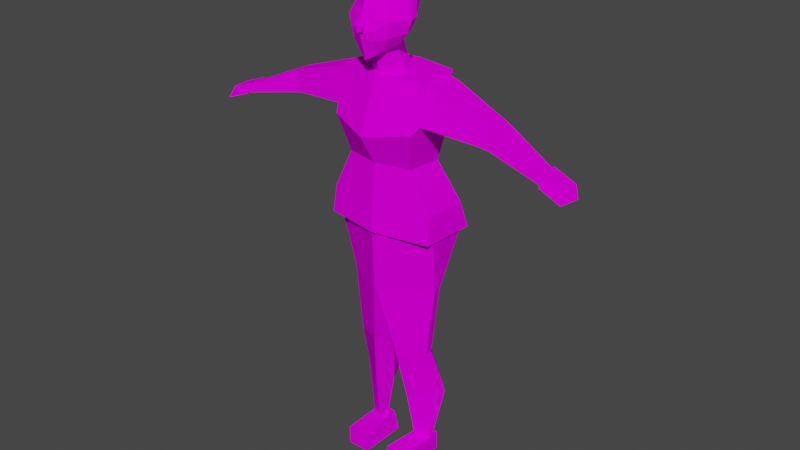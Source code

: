 # Source: character_1.blend  (saved by Blender 2.93.21; exported with 4.5.12 LTS)
import bpy
from mathutils import Matrix  # noqa: F401  (used for matrix-valued properties, if any)

bpy.ops.wm.read_factory_settings(use_empty=True)
scene = bpy.context.scene
scene.name = 'Scene'

# ---- images (referenced by path relative to the original .blend; pixels are not part of the script)
import os
ASSET_DIR = os.environ.get("B2B_ASSET_DIR", "")  # directory of the original .blend (textures are referenced by path, not embedded)
HERE = os.path.dirname(os.path.abspath(__file__))  # packed textures are extracted next to this script under _unpacked/

def load_image(name, relpath, width, height, colorspace="sRGB"):
    """Load a texture the original file referenced (path relative to the .blend, or extracted next to this script)."""
    p = next((c for c in (os.path.join(HERE, relpath), os.path.join(ASSET_DIR, relpath)) if relpath and os.path.exists(c)), "")
    if p:
        img = bpy.data.images.load(p, check_existing=True)
        img.name = name
    else:  # same state as the original file: an image datablock whose file is absent (Cycles renders it pink)
        img = bpy.data.images.new(name, width, height)
        img.source = "FILE"
        img.filepath = "//" + (relpath or name)
    img.colorspace_settings.name = colorspace
    return img
img_character_texture_png = load_image('character texture.png', 'character texture.png', 1024, 1024, 'sRGB')

# ---- materials (node trees are filled in below, after node groups)
mat_material_001 = bpy.data.materials.new('Material.001')
mat_material_001.use_transparent_shadow = False

# ---- material node trees
mat_material_001.use_nodes = True; mat_material_001.node_tree.nodes.clear()
_N = mat_material_001.node_tree.nodes; _L = mat_material_001.node_tree.links
n0 = _N.new('ShaderNodeOutputMaterial'); n0.name = 'Material Output'; n0.location = (300, 300)
n1 = _N.new('ShaderNodeBsdfDiffuse'); n1.name = 'Diffuse BSDF'; n1.location = (10, 300)
n2 = _N.new('ShaderNodeTexImage'); n2.name = 'Image Texture'; n2.location = (-280, 275)
n2.image = img_character_texture_png
_L.new(n1.outputs[0], n0.inputs[0])
_L.new(n2.outputs[0], n1.inputs[0])
n0.is_active_output = True

# ---- world
world_world = bpy.data.worlds.new('World'); scene.world = world_world
world_world.use_nodes = True; world_world.node_tree.nodes.clear()
_N = world_world.node_tree.nodes; _L = world_world.node_tree.links
n0 = _N.new('ShaderNodeOutputWorld'); n0.name = 'World Output'; n0.location = (300, 300)
n1 = _N.new('ShaderNodeBackground'); n1.name = 'Background'; n1.location = (10, 300)
n1.inputs[0].default_value = (0.05088, 0.05088, 0.05088, 1.0)
_L.new(n1.outputs[0], n0.inputs[0])
n0.is_active_output = True
world_world.color = (0.05088, 0.05088, 0.05088)
world_world.use_sun_shadow = False
world_world.sun_shadow_jitter_overblur = 0.0

# ---- meshes
me_character = bpy.data.meshes.new('Character')
me_character.from_pydata([(0.327, -2.217, -0.2618), (0.1105, -2.217, -1.038), (0.247, -2.886, -1.181), (0.3281, -2.211, -0.7178), (0.3891, -2.95, -0.7482), (0.2925, -2.756, -0.3225), (0.3667, -2.503, -0.3159), (0.2966, -2.636, -1.175), (0.5413, -2.636, -0.776), (0.2861, -2.455, -1.105), (0.3637, -2.391, -0.2946), (0.4971, -2.455, -0.7453), (0.3969, -2.217, -0.4583), (0.4431, -2.58, -0.5104), (0.4576, -2.428, -0.4836), (0.3037, -2.868, -0.5348), (0.2503, -2.217, -0.8842), (0.3346, -2.95, -1.021), (0.4657, -2.636, -0.9775), (0.4075, -2.45, -0.9346), (0.02782, -2.214, -1.164), (0.1379, -2.991, -1.299), (0.1484, -2.214, -0.182), (0.1701, -2.092, -0.6883), (0.1558, -2.727, -1.282), (0.1848, -2.595, -0.1678), (0.1837, -2.434, -0.1199), (0.1762, -2.498, -1.221), (0.1353, -2.891, -0.2718), (0.05004, -2.163, -1.42), (0.2135, -3.09, -0.8946), (0.1812, -2.969, -0.5615), (0.1748, -2.112, -0.4087), (0.1929, -3.085, -1.041), (0.1472, -2.188, -0.9523), (0.05399, -3.05, -0.5725), (0.06006, -3.135, -0.912), (0.0647, -3.171, -0.9148), (0.06888, -3.095, -0.6933), (0.08486, -3.127, -0.763), (0.05601, -3.198, -0.9045), (0.09242, -3.189, -0.8122), (0.178, -2.676, -1.537), (0.1984, -2.447, -1.477), (0.7917, -2.75, -2.352), (0.7764, -2.593, -1.759), (0.7917, -2.033, -2.352), (0.7764, -1.971, -1.759), (0.4033, -2.546, -2.022), (0.2753, -2.033, -1.904), (0.4237, -2.317, -1.962), (0.5918, -2.027, -3.159), (0.6088, -2.729, -3.092), (-0.009318, -1.268, -4.276), (-0.0151, -2.958, -4.276), (1.053, -1.811, -4.276), (0.9995, -2.771, -4.276), (0.9763, -2.702, -3.812), (0.9763, -1.916, -3.812), (0.7358, -1.887, -1.661), (0.756, -1.969, -2.444), (0.756, -2.894, -2.444), (0.7358, -2.687, -1.661), (0.7077, -2.733, -2.34), (0.8509, -2.575, -1.765), (0.7835, -2.021, -2.359), (0.9167, -1.957, -1.781), (0.9167, -1.957, -1.781), (0.7835, -2.021, -2.359), (0.7077, -2.733, -2.34), (0.8509, -2.575, -1.765), (2.981, -2.398, -2.542), (3.033, -2.428, -2.691), (2.997, -2.716, -2.682), (2.949, -2.641, -2.536), (0.6603, -1.928, -1.725), (0.5271, -1.992, -2.303), (0.4513, -2.704, -2.284), (0.5945, -2.546, -1.709), (0.7793, -2.654, -2.052), (3.007, -2.413, -2.616), (2.973, -2.678, -2.609), (0.5937, -1.96, -2.014), (0.5229, -2.625, -1.997), (2.107, -2.211, -2.157), (1.941, -2.175, -2.095), (2.024, -2.193, -2.124), (2.018, -2.253, -2.532), (1.845, -2.221, -2.507), (1.932, -2.237, -2.519), (1.965, -2.564, -2.478), (1.785, -2.565, -2.451), (1.876, -2.559, -2.463), (1.891, -2.494, -2.083), (2.061, -2.5, -2.146), (1.977, -2.493, -2.112), (0.8702, -1.979, -1.983), (0.83, -1.998, -2.157), (0.7627, -1.979, -2.051), (0.8501, -1.989, -2.07), (1.873, -2.184, -2.38), (1.912, -2.166, -2.21), (2.062, -2.189, -2.34), (1.894, -2.167, -2.296), (1.956, -2.175, -2.312), (1.988, -2.176, -2.275), (1.968, -2.186, -2.361), (2.013, -2.537, -2.328), (1.839, -2.534, -2.284), (1.927, -2.531, -2.305), (2.928, -2.344, -2.499), (2.998, -2.384, -2.696), (2.95, -2.764, -2.684), (2.887, -2.665, -2.491), (2.963, -2.364, -2.597), (2.918, -2.715, -2.587), (3.365, -2.411, -2.739), (3.4, -2.431, -2.837), (3.352, -2.812, -2.825), (3.33, -2.391, -2.64), (3.289, -2.712, -2.632), (3.321, -2.762, -2.729), (0.2253, -1.506, -4.229), (0.04202, -2.905, -4.229), (1.024, -1.965, -4.229), (0.9784, -2.601, -4.229), (0.295, -1.922, -5.374), (0.03393, -2.874, -5.402), (0.796, -2.187, -5.374), (0.8532, -2.403, -5.374), (0.4229, -1.975, -6.644), (0.2221, -2.67, -6.519), (0.6896, -2.244, -6.61), (0.7085, -2.41, -6.61), (0.4201, -1.721, -7.573), (0.3531, -2.479, -7.583), (0.8635, -2.072, -7.447), (0.7881, -2.166, -7.447), (0.5916, -2.122, -8.599), (0.4083, -2.302, -8.599), (0.6405, -2.163, -8.599), (0.6296, -2.206, -8.599), (-0.02805, -2.156, -4.115), (1.001, -2.283, -4.229), (0.05435, -2.303, -5.347), (0.8246, -2.295, -5.374), (0.1728, -2.208, -6.799), (0.699, -2.327, -6.61), (0.2544, -2.091, -7.573), (0.8258, -2.119, -7.447), (0.4083, -2.129, -8.599), (0.635, -2.184, -8.599), (0.2364, -2.89, -8.83), (0.2364, -2.89, -8.487), (0.2344, -2.004, -8.83), (0.3441, -2.004, -8.487), (0.6449, -2.89, -8.83), (0.6449, -2.89, -8.487), (0.6593, -2.004, -8.83), (0.6593, -2.004, -8.487), (-0.327, -2.217, -0.2618), (-0.1105, -2.217, -1.038), (-0.247, -2.886, -1.181), (0.0, -2.212, -0.1334), (0.0, -2.212, -1.41), (0.0, -2.974, -0.241), (0.0, -3.053, -1.381), (-0.3281, -2.211, -0.7178), (-0.3891, -2.95, -0.7482), (0.0, -2.017, -0.6714), (-0.2925, -2.756, -0.3225), (0.0, -2.158, -1.503), (0.0, -3.168, -0.9445), (0.0, -2.805, -1.354), (-0.3667, -2.503, -0.3159), (0.0, -2.65, -0.08548), (-0.2966, -2.636, -1.175), (-0.5413, -2.636, -0.776), (0.0, -2.46, -0.02138), (-0.2861, -2.455, -1.105), (-0.3637, -2.391, -0.2946), (-0.4971, -2.455, -0.7453), (-0.3969, -2.217, -0.4583), (0.0, -2.048, -0.3785), (-0.4431, -2.58, -0.5104), (-0.4576, -2.428, -0.4836), (-0.3037, -2.868, -0.5348), (0.0, -3.087, -0.5776), (-0.2503, -2.217, -0.8842), (-0.3346, -2.95, -1.021), (0.0, -2.171, -0.9938), (0.0, -3.137, -1.034), (-0.4657, -2.636, -0.9775), (-0.4075, -2.45, -0.9346), (-0.02782, -2.214, -1.164), (-0.1379, -2.991, -1.299), (-0.1484, -2.214, -0.182), (-0.1701, -2.092, -0.6883), (-0.1558, -2.727, -1.282), (-0.1848, -2.595, -0.1678), (-0.1837, -2.434, -0.1199), (-0.1762, -2.498, -1.221), (-0.1353, -2.891, -0.2718), (-0.05004, -2.163, -1.42), (-0.2135, -3.09, -0.8946), (-0.1812, -2.969, -0.5615), (-0.1748, -2.112, -0.4087), (-0.1929, -3.085, -1.041), (-0.1472, -2.188, -0.9523), (-0.05399, -3.05, -0.5725), (-0.06006, -3.135, -0.912), (-0.0647, -3.171, -0.9148), (0.0, -3.203, -0.9356), (0.0, -3.122, -0.6984), (-0.06888, -3.095, -0.6933), (-0.08486, -3.127, -0.763), (0.0, -3.159, -0.7661), (-0.05601, -3.198, -0.9045), (0.0, -3.23, -0.9253), (-0.09242, -3.189, -0.8122), (0.0, -3.221, -0.8153), (0.0, -1.905, -3.159), (0.0, -2.754, -1.609), (-0.178, -2.676, -1.537), (-0.1984, -2.447, -1.477), (0.0, -3.184, -2.567), (0.0, -2.82, -1.661), (0.0, -1.784, -2.444), (0.0, -1.753, -1.661), (-0.7917, -2.75, -2.352), (-0.7764, -2.593, -1.759), (-0.7917, -2.033, -2.352), (-0.7764, -1.971, -1.759), (0.0, -2.028, -1.988), (-0.4033, -2.546, -2.022), (0.0, -2.625, -2.094), (-0.2753, -2.033, -1.904), (-0.4237, -2.317, -1.962), (0.0, -2.867, -3.092), (-0.5918, -2.027, -3.159), (-0.6088, -2.729, -3.092), (-1.053, -1.811, -4.276), (-0.9995, -2.771, -4.276), (0.0, -2.932, -3.812), (-0.9763, -2.702, -3.812), (-0.9763, -1.916, -3.812), (0.0, -1.566, -3.816), (0.0, -2.727, -4.456), (-0.7358, -1.887, -1.661), (-0.756, -1.969, -2.444), (-0.756, -2.894, -2.444), (-0.7358, -2.687, -1.661), (-0.7077, -2.733, -2.34), (-0.8509, -2.575, -1.765), (-0.7835, -2.021, -2.359), (-0.9167, -1.957, -1.781), (-0.9167, -1.957, -1.781), (-0.7835, -2.021, -2.359), (-0.7077, -2.733, -2.34), (-0.8509, -2.575, -1.765), (-2.981, -2.398, -2.542), (-3.033, -2.428, -2.691), (-2.997, -2.716, -2.682), (-2.949, -2.641, -2.536), (-0.6603, -1.928, -1.725), (-0.5271, -1.992, -2.303), (-0.4513, -2.704, -2.284), (-0.5945, -2.546, -1.709), (-0.7793, -2.654, -2.052), (-3.007, -2.413, -2.616), (-2.973, -2.678, -2.609), (-0.5937, -1.96, -2.014), (-0.5229, -2.625, -1.997), (-2.107, -2.211, -2.157), (-1.941, -2.175, -2.095), (-2.024, -2.193, -2.124), (-2.018, -2.253, -2.532), (-1.845, -2.221, -2.507), (-1.932, -2.237, -2.519), (-1.965, -2.564, -2.478), (-1.785, -2.565, -2.451), (-1.876, -2.559, -2.463), (-1.891, -2.494, -2.083), (-2.061, -2.5, -2.146), (-1.977, -2.493, -2.112), (-0.8702, -1.979, -1.983), (-0.83, -1.998, -2.157), (-0.7627, -1.979, -2.051), (-0.8501, -1.989, -2.07), (-1.873, -2.184, -2.38), (-1.912, -2.166, -2.21), (-2.062, -2.189, -2.34), (-1.894, -2.167, -2.296), (-1.956, -2.175, -2.312), (-1.988, -2.176, -2.275), (-1.968, -2.186, -2.361), (-2.013, -2.537, -2.328), (-1.839, -2.534, -2.284), (-1.927, -2.531, -2.305), (-2.928, -2.344, -2.499), (-2.998, -2.384, -2.696), (-2.95, -2.764, -2.684), (-2.887, -2.665, -2.491), (-2.963, -2.364, -2.597), (-2.918, -2.715, -2.587), (-3.365, -2.411, -2.739), (-3.4, -2.431, -2.837), (-3.352, -2.812, -2.825), (-3.33, -2.391, -2.64), (-3.289, -2.712, -2.632), (-3.321, -2.762, -2.729), (-0.2253, -1.506, -4.229), (-0.04202, -2.905, -4.229), (-1.024, -1.965, -4.229), (-0.9784, -2.601, -4.229), (-0.295, -1.922, -5.374), (-0.03393, -2.874, -5.402), (-0.796, -2.187, -5.374), (-0.8532, -2.403, -5.374), (-0.4229, -1.975, -6.644), (-0.2221, -2.67, -6.519), (-0.6896, -2.244, -6.61), (-0.7085, -2.41, -6.61), (-0.4201, -1.721, -7.573), (-0.3531, -2.479, -7.583), (-0.8635, -2.072, -7.447), (-0.7881, -2.166, -7.447), (-0.5916, -2.122, -8.599), (-0.4083, -2.302, -8.599), (-0.6405, -2.163, -8.599), (-0.6296, -2.206, -8.599), (0.02805, -2.156, -4.115), (-1.001, -2.283, -4.229), (-0.05435, -2.303, -5.347), (-0.8246, -2.295, -5.374), (-0.1728, -2.208, -6.799), (-0.699, -2.327, -6.61), (-0.2544, -2.091, -7.573), (-0.8258, -2.119, -7.447), (-0.4083, -2.129, -8.599), (-0.635, -2.184, -8.599), (-0.2364, -2.89, -8.83), (-0.2364, -2.89, -8.487), (-0.2344, -2.004, -8.83), (-0.3441, -2.004, -8.487), (-0.6449, -2.89, -8.83), (-0.6449, -2.89, -8.487), (-0.6593, -2.004, -8.83), (-0.6593, -2.004, -8.487)], [(66, 65), (66, 64), (63, 65), (64, 63), (255, 254), (255, 253), (252, 254), (253, 252)], [(25, 175, 165, 28), (24, 7, 2, 21), (13, 6, 5, 15), (32, 22, 0, 12), (34, 23, 3, 16), (18, 8, 4, 17), (33, 30, 36, 172, 191), (19, 11, 8, 18), (14, 10, 6, 13), (27, 9, 7, 24), (26, 178, 175, 25), (22, 163, 178, 26), (20, 1, 9, 27), (12, 0, 10, 14), (16, 3, 11, 19), (31, 28, 165, 187, 35), (30, 31, 35, 36), (3, 12, 14, 11), (11, 14, 13, 8), (23, 32, 12, 3), (8, 13, 15, 4), (1, 16, 19, 9), (9, 19, 18, 7), (21, 33, 191, 166), (7, 18, 17, 2), (20, 34, 16, 1), (164, 190, 34, 20), (2, 17, 33, 21), (169, 183, 32, 23), (4, 15, 31, 30), (15, 5, 28, 31), (164, 20, 29, 171), (0, 22, 26, 10), (10, 26, 25, 6), (20, 27, 43, 29), (17, 4, 30, 33), (190, 169, 23, 34), (183, 163, 22, 32), (173, 24, 21, 166), (6, 25, 28, 5), (35, 187, 213, 38), (212, 37, 40, 218), (172, 36, 37, 212), (36, 35, 38, 39, 37), (40, 41, 220, 218), (216, 39, 38, 213), (39, 216, 220, 41), (37, 39, 41, 40), (43, 42, 48, 50), (29, 43, 50, 49), (24, 173, 222, 42), (27, 24, 42, 43), (227, 228, 59, 60), (61, 62, 226, 225), (60, 61, 52, 51), (59, 228, 226, 62), (171, 29, 49, 233), (42, 222, 235, 48), (58, 57, 56, 55), (61, 225, 238, 52), (227, 60, 51, 221), (53, 55, 56, 54), (57, 243, 54, 56), (246, 58, 55, 53), (221, 51, 58, 246), (52, 238, 243, 57), (51, 52, 57, 58), (47, 46, 60, 59), (46, 44, 61, 60), (45, 47, 59, 62), (44, 45, 62, 61), (70, 67, 75, 78), (68, 97, 100, 88), (102, 84, 71, 80), (84, 94, 74, 71), (70, 79, 108, 93), (107, 90, 73, 81), (80, 71, 74, 81), (96, 67, 85, 101), (79, 69, 91, 108), (87, 102, 80, 72), (82, 83, 78, 75), (67, 96, 98, 82, 75), (79, 70, 78, 83), (68, 69, 77, 76), (69, 79, 83, 77), (76, 77, 83, 82), (98, 97, 68, 76, 82), (69, 68, 88, 91), (72, 80, 81, 73), (94, 107, 81, 74), (90, 87, 72, 73), (96, 99, 98), (99, 97, 98), (100, 103, 104, 106), (101, 105, 104, 103), (102, 106, 104, 105), (102, 87, 89, 106), (106, 89, 88, 100), (91, 88, 89, 92), (92, 89, 87, 90), (85, 93, 95, 86), (86, 95, 94, 84), (108, 91, 92, 109), (109, 92, 90, 107), (84, 102, 105, 86), (86, 105, 101, 85), (93, 108, 109, 95), (95, 109, 107, 94), (96, 101, 103, 99), (99, 103, 100, 97), (67, 70, 93, 85), (114, 115, 113, 110), (111, 112, 115, 114), (116, 119, 120, 121), (117, 116, 121, 118), (113, 115, 121, 120), (115, 112, 118, 121), (112, 111, 117, 118), (114, 110, 119, 116), (110, 113, 120, 119), (111, 114, 116, 117), (142, 123, 125, 143), (129, 127, 131, 133), (143, 125, 129, 145), (142, 122, 126, 144), (125, 123, 127, 129), (122, 124, 128, 126), (130, 132, 136, 134), (126, 128, 132, 130), (145, 129, 133, 147), (144, 126, 130, 146), (149, 137, 141, 151), (147, 133, 137, 149), (146, 130, 134, 148), (133, 131, 135, 137), (148, 134, 138, 150), (137, 135, 139, 141), (134, 136, 140, 138), (135, 148, 150, 139), (131, 146, 148, 135), (132, 147, 149, 136), (136, 149, 151, 140), (127, 144, 146, 131), (128, 145, 147, 132), (123, 142, 144, 127), (124, 143, 145, 128), (122, 142, 143, 124), (152, 153, 155, 154), (154, 155, 159, 158), (158, 159, 157, 156), (156, 157, 153, 152), (154, 158, 156, 152), (159, 155, 153, 157), (199, 202, 165, 175), (198, 195, 162, 176), (184, 186, 170, 174), (206, 182, 160, 196), (208, 188, 167, 197), (192, 189, 168, 177), (207, 191, 172, 210, 204), (193, 192, 177, 181), (185, 184, 174, 180), (201, 198, 176, 179), (200, 199, 175, 178), (196, 200, 178, 163), (194, 201, 179, 161), (182, 185, 180, 160), (188, 193, 181, 167), (205, 209, 187, 165, 202), (204, 210, 209, 205), (167, 181, 185, 182), (181, 177, 184, 185), (197, 167, 182, 206), (177, 168, 186, 184), (161, 179, 193, 188), (179, 176, 192, 193), (195, 166, 191, 207), (176, 162, 189, 192), (194, 161, 188, 208), (164, 194, 208, 190), (162, 195, 207, 189), (169, 197, 206, 183), (168, 204, 205, 186), (186, 205, 202, 170), (164, 171, 203, 194), (160, 180, 200, 196), (180, 174, 199, 200), (194, 203, 224, 201), (189, 207, 204, 168), (190, 208, 197, 169), (183, 206, 196, 163), (173, 166, 195, 198), (174, 170, 202, 199), (209, 214, 213, 187), (212, 218, 217, 211), (172, 212, 211, 210), (210, 211, 215, 214, 209), (217, 218, 220, 219), (216, 213, 214, 215), (215, 219, 220, 216), (211, 217, 219, 215), (224, 237, 234, 223), (203, 236, 237, 224), (198, 223, 222, 173), (201, 224, 223, 198), (227, 249, 248, 228), (250, 225, 226, 251), (249, 239, 240, 250), (248, 251, 226, 228), (171, 233, 236, 203), (223, 234, 235, 222), (245, 241, 242, 244), (250, 240, 238, 225), (227, 221, 239, 249), (53, 54, 242, 241), (244, 242, 54, 243), (246, 53, 241, 245), (221, 246, 245, 239), (240, 244, 243, 238), (239, 245, 244, 240), (232, 248, 249, 231), (231, 249, 250, 229), (230, 251, 248, 232), (229, 250, 251, 230), (259, 267, 264, 256), (257, 277, 289, 286), (291, 269, 260, 273), (273, 260, 263, 283), (259, 282, 297, 268), (296, 270, 262, 279), (269, 270, 263, 260), (285, 290, 274, 256), (268, 297, 280, 258), (276, 261, 269, 291), (271, 264, 267, 272), (256, 264, 271, 287, 285), (268, 272, 267, 259), (257, 265, 266, 258), (258, 266, 272, 268), (265, 271, 272, 266), (287, 271, 265, 257, 286), (258, 280, 277, 257), (261, 262, 270, 269), (283, 263, 270, 296), (279, 262, 261, 276), (285, 287, 288), (288, 287, 286), (289, 295, 293, 292), (290, 292, 293, 294), (291, 294, 293, 295), (291, 295, 278, 276), (295, 289, 277, 278), (280, 281, 278, 277), (281, 279, 276, 278), (274, 275, 284, 282), (275, 273, 283, 284), (297, 298, 281, 280), (298, 296, 279, 281), (273, 275, 294, 291), (275, 274, 290, 294), (282, 284, 298, 297), (284, 283, 296, 298), (285, 288, 292, 290), (288, 286, 289, 292), (256, 274, 282, 259), (303, 299, 302, 304), (300, 303, 304, 301), (305, 310, 309, 308), (306, 307, 310, 305), (302, 309, 310, 304), (304, 310, 307, 301), (301, 307, 306, 300), (303, 305, 308, 299), (299, 308, 309, 302), (300, 306, 305, 303), (331, 332, 314, 312), (318, 322, 320, 316), (332, 334, 318, 314), (331, 333, 315, 311), (314, 318, 316, 312), (311, 315, 317, 313), (319, 323, 325, 321), (315, 319, 321, 317), (334, 336, 322, 318), (333, 335, 319, 315), (338, 340, 330, 326), (336, 338, 326, 322), (335, 337, 323, 319), (322, 326, 324, 320), (337, 339, 327, 323), (326, 330, 328, 324), (323, 327, 329, 325), (324, 328, 339, 337), (320, 324, 337, 335), (321, 325, 338, 336), (325, 329, 340, 338), (316, 320, 335, 333), (317, 321, 336, 334), (312, 316, 333, 331), (313, 317, 334, 332), (311, 313, 332, 331), (341, 343, 344, 342), (343, 347, 348, 344), (347, 345, 346, 348), (345, 341, 342, 346), (343, 341, 345, 347), (348, 346, 342, 344)])
_uv = me_character.uv_layers.new(name='UVMap')
_uv.uv.foreach_set('vector', [0.56, 0.5841, 0.558, 0.6036, 0.524, 0.6036, 0.53, 0.5891, 0.5671, 0.6575, 0.6341, 0.6707, 0.5751, 0.7214, 0.5309, 0.7198, 0.6472, 0.8992, 0.6398, 0.9122, 0.6272, 0.8999, 0.6316, 0.8844, 0.665, 0.9339, 0.6513, 0.9432, 0.6501, 0.9297, 0.6592, 0.9199, 0.6958, 0.9038, 0.6867, 0.92, 0.6774, 0.9105, 0.6875, 0.9039, 0.6915, 0.7343, 0.7265, 0.7927, 0.6272, 0.8419, 0.5971, 0.7681, 0.5496, 0.7776, 0.5606, 0.811, 0.5224, 0.8142, 0.5029, 0.8069, 0.5027, 0.7851, 0.6769, 0.8887, 0.6648, 0.8953, 0.6591, 0.8842, 0.6714, 0.8768, 0.6527, 0.9078, 0.6438, 0.919, 0.6398, 0.9122, 0.6472, 0.8992, 0.698, 0.8767, 0.6891, 0.8828, 0.6873, 0.8702, 0.6968, 0.861, 0.576, 0.5834, 0.5771, 0.6036, 0.558, 0.6036, 0.56, 0.5841, 0.6513, 0.9432, 0.6545, 0.9534, 0.6383, 0.9629, 0.6353, 0.9479, 0.7094, 0.8949, 0.7004, 0.8991, 0.6891, 0.8828, 0.698, 0.8767, 0.6592, 0.9199, 0.6501, 0.9297, 0.6438, 0.919, 0.6527, 0.9078, 0.6875, 0.9039, 0.6774, 0.9105, 0.6648, 0.8953, 0.6769, 0.8887, 0.5681, 0.9021, 0.5566, 0.9978, 0.5049, 1.001, 0.5038, 0.8897, 0.5255, 0.893, 0.5606, 0.811, 0.5681, 0.9021, 0.5255, 0.893, 0.5224, 0.8142, 0.6745, 0.9126, 0.6592, 0.9199, 0.6527, 0.9078, 0.6648, 0.8953, 0.6648, 0.8953, 0.6527, 0.9078, 0.6472, 0.8992, 0.6591, 0.8842, 0.6807, 0.9247, 0.665, 0.9339, 0.6592, 0.9199, 0.6745, 0.9126, 0.6591, 0.8842, 0.6472, 0.8992, 0.6316, 0.8844, 0.6401, 0.8704, 0.7004, 0.8991, 0.6875, 0.9039, 0.6769, 0.8887, 0.6891, 0.8828, 0.6891, 0.8828, 0.6769, 0.8887, 0.6714, 0.8768, 0.6873, 0.8702, 0.5309, 0.7198, 0.5496, 0.7776, 0.5027, 0.7851, 0.502, 0.7201, 0.6341, 0.6707, 0.6915, 0.7343, 0.5971, 0.7681, 0.5751, 0.7214, 0.7094, 0.8949, 0.6958, 0.9038, 0.6875, 0.9039, 0.7004, 0.8991, 0.7198, 0.8823, 0.7057, 0.9061, 0.6958, 0.9038, 0.7094, 0.8949, 0.5751, 0.7214, 0.5971, 0.7681, 0.5496, 0.7776, 0.5309, 0.7198, 0.685, 0.9356, 0.6701, 0.9443, 0.665, 0.9339, 0.6807, 0.9247, 0.6272, 0.8419, 0.6155, 0.916, 0.5681, 0.9021, 0.5606, 0.811, 0.6155, 0.916, 0.6252, 0.9929, 0.5566, 0.9978, 0.5681, 0.9021, 0.6972, 0.841, 0.6906, 0.8356, 0.6991, 0.8393, 0.7006, 0.8425, 0.5913, 0.5594, 0.5974, 0.5772, 0.576, 0.5834, 0.574, 0.559, 0.574, 0.559, 0.576, 0.5834, 0.56, 0.5841, 0.563, 0.5602, 0.6906, 0.8356, 0.6947, 0.8257, 0.7033, 0.8282, 0.6991, 0.8393, 0.5971, 0.7681, 0.6272, 0.8419, 0.5606, 0.811, 0.5496, 0.7776, 0.7043, 0.9243, 0.685, 0.9356, 0.6807, 0.9247, 0.6975, 0.9168, 0.6701, 0.9443, 0.6545, 0.9534, 0.6513, 0.9432, 0.665, 0.9339, 0.5014, 0.6615, 0.5671, 0.6575, 0.5309, 0.7198, 0.502, 0.7201, 0.563, 0.5602, 0.56, 0.5841, 0.53, 0.5891, 0.5402, 0.5712, 0.5255, 0.893, 0.5038, 0.8897, 0.5034, 0.8559, 0.5205, 0.8561, 0.503, 0.8157, 0.5155, 0.8175, 0.5107, 0.8204, 0.503, 0.8196, 0.5029, 0.8069, 0.5224, 0.8142, 0.5155, 0.8175, 0.503, 0.8157, 0.5224, 0.8142, 0.5255, 0.893, 0.5205, 0.8561, 0.5174, 0.8406, 0.5155, 0.8175, 0.5107, 0.8204, 0.5119, 0.8317, 0.5031, 0.8304, 0.503, 0.8196, 0.5033, 0.8409, 0.5174, 0.8406, 0.5205, 0.8561, 0.5034, 0.8559, 0.5174, 0.8406, 0.5033, 0.8409, 0.5031, 0.8304, 0.5119, 0.8317, 0.5155, 0.8175, 0.5174, 0.8406, 0.5119, 0.8317, 0.5107, 0.8204, 0.7033, 0.8282, 0.7057, 0.82, 0.7237, 0.8261, 0.7217, 0.8337, 0.6991, 0.8393, 0.7033, 0.8282, 0.7217, 0.8337, 0.7176, 0.8435, 0.6969, 0.8184, 0.699, 0.8129, 0.7076, 0.8129, 0.7057, 0.82, 0.6947, 0.8257, 0.6969, 0.8184, 0.7057, 0.82, 0.7033, 0.8282, 0.2193, 0.8303, 0.2477, 0.8304, 0.2479, 0.8571, 0.2194, 0.8584, 0.3445, 0.6942, 0.3423, 0.762, 0.2797, 0.7587, 0.2821, 0.6825, 0.2194, 0.8584, 0.2169, 0.8925, 0.1925, 0.8848, 0.1891, 0.8561, 0.2937, 0.9763, 0.2693, 0.9807, 0.2693, 0.9453, 0.2937, 0.9497, 0.7006, 0.8425, 0.6991, 0.8393, 0.7176, 0.8435, 0.7142, 0.8526, 0.7057, 0.82, 0.7076, 0.8129, 0.7246, 0.8129, 0.7237, 0.8261, 0.1586, 0.8624, 0.1649, 0.8886, 0.1494, 0.8948, 0.1417, 0.8623, 0.3445, 0.6942, 0.2821, 0.6825, 0.2815, 0.6346, 0.3362, 0.6355, 0.2193, 0.8303, 0.2194, 0.8584, 0.1891, 0.8561, 0.1909, 0.8292, 0.1852, 0.9904, 0.1424, 0.9655, 0.1468, 0.9259, 0.1893, 0.9205, 0.3712, 0.5767, 0.2853, 0.5707, 0.2871, 0.5304, 0.3748, 0.5367, 0.1618, 0.8242, 0.1586, 0.8624, 0.1417, 0.8623, 0.1421, 0.8198, 0.1909, 0.8292, 0.1891, 0.8561, 0.1586, 0.8624, 0.1618, 0.8242, 0.3362, 0.6355, 0.2815, 0.6346, 0.2853, 0.5707, 0.3712, 0.5767, 0.1891, 0.8561, 0.1925, 0.8848, 0.1649, 0.8886, 0.1586, 0.8624, 0.2439, 0.8603, 0.2228, 0.8613, 0.2194, 0.8584, 0.2479, 0.8571, 0.2228, 0.8613, 0.2209, 0.8872, 0.2169, 0.8925, 0.2194, 0.8584, 0.2429, 0.8828, 0.2439, 0.8603, 0.2479, 0.8571, 0.2466, 0.8867, 0.2209, 0.8872, 0.2429, 0.8828, 0.2466, 0.8867, 0.2169, 0.8925, 0.09142, 0.4107, 0.1174, 0.4033, 0.1205, 0.4145, 0.09391, 0.4219, 0.03714, 0.4105, 0.02809, 0.4084, 0.0411, 0.3602, 0.04739, 0.3614, 0.03913, 0.3513, 0.0307, 0.3493, 0.04574, 0.3072, 0.04914, 0.3056, 0.09487, 0.3498, 0.08165, 0.3538, 0.07265, 0.3085, 0.08374, 0.3065, 0.09142, 0.4107, 0.07853, 0.4128, 0.07313, 0.3631, 0.08323, 0.3622, 0.07242, 0.3544, 0.06456, 0.3554, 0.06578, 0.3044, 0.06917, 0.3065, 0.08263, 0.303, 0.08374, 0.3065, 0.07265, 0.3085, 0.07052, 0.3052, 0.0201, 0.4065, 0.0108, 0.4041, 0.02789, 0.3568, 0.0331, 0.3583, 0.07853, 0.4128, 0.06588, 0.4144, 0.06467, 0.3647, 0.07313, 0.3631, 0.04879, 0.3529, 0.03913, 0.3513, 0.04914, 0.3056, 0.05253, 0.304, 0.1227, 0.4276, 0.09406, 0.4355, 0.09391, 0.4219, 0.1205, 0.4145, 0.0108, 0.4041, 0.0201, 0.4065, 0.02313, 0.4115, 0.02132, 0.4193, 0.007861, 0.416, 0.07853, 0.4128, 0.09142, 0.4107, 0.09391, 0.4219, 0.08011, 0.4243, 0.03714, 0.4105, 0.06588, 0.4144, 0.06625, 0.4256, 0.03488, 0.4223, 0.06588, 0.4144, 0.07853, 0.4128, 0.08011, 0.4243, 0.06625, 0.4256, 0.1249, 0.4406, 0.09422, 0.4491, 0.09406, 0.4355, 0.1227, 0.4276, 0.02313, 0.4115, 0.02809, 0.4084, 0.03714, 0.4105, 0.03488, 0.4223, 0.02132, 0.4193, 0.06588, 0.4144, 0.03714, 0.4105, 0.04739, 0.3614, 0.06467, 0.3647, 0.08153, 0.2994, 0.08263, 0.303, 0.07052, 0.3052, 0.06839, 0.3019, 0.08165, 0.3538, 0.07242, 0.3544, 0.06917, 0.3065, 0.07265, 0.3085, 0.06456, 0.3554, 0.04879, 0.3529, 0.05253, 0.304, 0.06578, 0.3044, 0.0201, 0.4065, 0.02411, 0.4075, 0.02313, 0.4115, 0.02411, 0.4075, 0.02809, 0.4084, 0.02313, 0.4115, 0.0411, 0.3602, 0.03708, 0.3592, 0.03782, 0.3563, 0.04014, 0.3557, 0.0331, 0.3583, 0.03613, 0.3548, 0.03782, 0.3563, 0.03708, 0.3592, 0.03913, 0.3513, 0.04014, 0.3557, 0.03782, 0.3563, 0.03613, 0.3548, 0.03913, 0.3513, 0.04879, 0.3529, 0.04812, 0.3571, 0.04014, 0.3557, 0.04014, 0.3557, 0.04812, 0.3571, 0.04739, 0.3614, 0.0411, 0.3602, 0.06467, 0.3647, 0.04739, 0.3614, 0.04812, 0.3571, 0.06453, 0.36, 0.06453, 0.36, 0.04812, 0.3571, 0.04879, 0.3529, 0.06456, 0.3554, 0.09758, 0.3576, 0.08323, 0.3622, 0.08258, 0.358, 0.0962, 0.3538, 0.0962, 0.3538, 0.08258, 0.358, 0.08165, 0.3538, 0.09487, 0.3498, 0.07313, 0.3631, 0.06467, 0.3647, 0.06453, 0.36, 0.07284, 0.3588, 0.07284, 0.3588, 0.06453, 0.36, 0.06456, 0.3554, 0.07242, 0.3544, 0.0307, 0.3493, 0.03913, 0.3513, 0.03613, 0.3548, 0.02924, 0.353, 0.02924, 0.353, 0.03613, 0.3548, 0.0331, 0.3583, 0.02789, 0.3568, 0.08323, 0.3622, 0.07313, 0.3631, 0.07284, 0.3588, 0.08258, 0.358, 0.08258, 0.358, 0.07284, 0.3588, 0.07242, 0.3544, 0.08165, 0.3538, 0.0201, 0.4065, 0.0331, 0.3583, 0.03708, 0.3592, 0.02411, 0.4075, 0.02411, 0.4075, 0.03708, 0.3592, 0.0411, 0.3602, 0.02809, 0.4084, 0.1174, 0.4033, 0.09142, 0.4107, 0.08323, 0.3622, 0.09758, 0.3576, 0.8457, 0.4395, 0.8457, 0.6334, 0.9404, 0.6323, 0.9404, 0.4406, 0.751, 0.4384, 0.751, 0.6345, 0.8457, 0.6334, 0.8457, 0.4395, 0.8457, 0.4395, 0.9404, 0.4406, 0.9404, 0.6323, 0.8457, 0.6334, 0.751, 0.4384, 0.8457, 0.4395, 0.8457, 0.6334, 0.751, 0.6345, 0.9404, 0.6323, 0.8457, 0.6334, 0.8457, 0.6334, 0.9404, 0.6323, 0.8457, 0.6334, 0.751, 0.6345, 0.751, 0.6345, 0.8457, 0.6334, 0.751, 0.6345, 0.751, 0.4384, 0.751, 0.4384, 0.751, 0.6345, 0.8457, 0.4395, 0.9404, 0.4406, 0.9404, 0.4406, 0.8457, 0.4395, 0.9404, 0.4406, 0.9404, 0.6323, 0.9404, 0.6323, 0.9404, 0.4406, 0.751, 0.4384, 0.8457, 0.4395, 0.8457, 0.4395, 0.751, 0.4384, 0.931, 0.5676, 0.9118, 0.5555, 0.9325, 0.5346, 0.9413, 0.5382, 0.8822, 0.6131, 0.9112, 0.6085, 0.9123, 0.6448, 0.8955, 0.6516, 0.867, 0.5791, 0.8766, 0.576, 0.8822, 0.6131, 0.8789, 0.6143, 0.931, 0.5676, 0.952, 0.5692, 0.9444, 0.6091, 0.9295, 0.6073, 0.8766, 0.576, 0.9076, 0.5728, 0.9112, 0.6085, 0.8822, 0.6131, 0.952, 0.5692, 0.9776, 0.5789, 0.9633, 0.6144, 0.9444, 0.6091, 0.939, 0.6539, 0.9524, 0.6556, 0.9457, 0.6808, 0.9334, 0.6801, 0.9444, 0.6091, 0.9633, 0.6144, 0.9524, 0.6556, 0.939, 0.6539, 0.8789, 0.6143, 0.8822, 0.6131, 0.8955, 0.6516, 0.8929, 0.6524, 0.9295, 0.6073, 0.9444, 0.6091, 0.939, 0.6539, 0.926, 0.6561, 0.8945, 0.6802, 0.8963, 0.6795, 0.9131, 0.7109, 0.9125, 0.7112, 0.8929, 0.6524, 0.8955, 0.6516, 0.8963, 0.6795, 0.8945, 0.6802, 0.926, 0.6561, 0.939, 0.6539, 0.9334, 0.6801, 0.924, 0.6791, 0.8955, 0.6516, 0.9123, 0.6448, 0.9129, 0.6787, 0.8963, 0.6795, 0.924, 0.6791, 0.9334, 0.6801, 0.93, 0.7086, 0.9248, 0.7081, 0.8963, 0.6795, 0.9129, 0.6787, 0.9199, 0.7084, 0.9131, 0.7109, 0.9334, 0.6801, 0.9457, 0.6808, 0.9318, 0.7095, 0.93, 0.7086, 0.9129, 0.6787, 0.924, 0.6791, 0.9248, 0.7081, 0.9199, 0.7084, 0.9123, 0.6448, 0.926, 0.6561, 0.924, 0.6791, 0.9129, 0.6787, 0.9524, 0.6556, 0.955, 0.6561, 0.9473, 0.6813, 0.9457, 0.6808, 0.9457, 0.6808, 0.9473, 0.6813, 0.9323, 0.7099, 0.9318, 0.7095, 0.9112, 0.6085, 0.9295, 0.6073, 0.926, 0.6561, 0.9123, 0.6448, 0.9633, 0.6144, 0.9666, 0.6158, 0.955, 0.6561, 0.9524, 0.6556, 0.9076, 0.5728, 0.931, 0.5676, 0.9295, 0.6073, 0.9112, 0.6085, 0.9776, 0.5789, 0.9858, 0.5842, 0.9666, 0.6158, 0.9633, 0.6144, 0.952, 0.5692, 0.931, 0.5676, 0.9413, 0.5382, 0.9501, 0.5418, 0.8484, 0.6118, 0.8535, 0.5907, 0.9087, 0.603, 0.9029, 0.625, 0.9029, 0.625, 0.9087, 0.603, 0.9286, 0.6019, 0.9298, 0.6236, 0.9298, 0.6236, 0.9286, 0.6019, 0.9846, 0.5988, 0.9858, 0.6205, 0.9319, 0.6796, 0.9331, 0.7013, 0.9073, 0.7027, 0.9061, 0.681, 0.9029, 0.625, 0.9298, 0.6236, 0.9319, 0.6796, 0.9061, 0.681, 0.9286, 0.6019, 0.9087, 0.603, 0.8988, 0.5473, 0.9247, 0.5459, 0.56, 0.6232, 0.53, 0.6181, 0.524, 0.6036, 0.558, 0.6036, 0.4357, 0.6589, 0.4732, 0.7204, 0.429, 0.7229, 0.369, 0.6734, 0.6982, 0.9864, 0.7035, 1.007, 0.6878, 1.003, 0.6832, 0.9864, 0.6766, 0.9538, 0.686, 0.9658, 0.6731, 0.9689, 0.6618, 0.9612, 0.7122, 0.8488, 0.7049, 0.8383, 0.7039, 0.8198, 0.7241, 0.8228, 0.3129, 0.7381, 0.408, 0.7701, 0.3793, 0.8445, 0.2791, 0.7972, 0.4556, 0.7785, 0.5027, 0.7851, 0.5029, 0.8069, 0.4836, 0.8146, 0.4453, 0.8122, 0.6764, 0.8388, 0.6566, 0.8428, 0.6546, 0.8209, 0.6737, 0.8178, 0.6934, 0.9774, 0.6982, 0.9864, 0.6832, 0.9864, 0.6793, 0.9796, 0.6805, 0.876, 0.6598, 0.8886, 0.6628, 0.8686, 0.68, 0.8593, 0.576, 0.6238, 0.56, 0.6232, 0.558, 0.6036, 0.5771, 0.6036, 0.6618, 0.9612, 0.65, 0.9728, 0.6383, 0.9629, 0.6545, 0.9534, 0.7135, 0.8737, 0.6805, 0.876, 0.68, 0.8593, 0.7106, 0.8586, 0.686, 0.9658, 0.6934, 0.9774, 0.6793, 0.9796, 0.6731, 0.9689, 0.7049, 0.8383, 0.6764, 0.8388, 0.6737, 0.8178, 0.7039, 0.8198, 0.4397, 0.9035, 0.4821, 0.8934, 0.5038, 0.8897, 0.5049, 1.001, 0.4531, 0.9988, 0.4453, 0.8122, 0.4836, 0.8146, 0.4821, 0.8934, 0.4397, 0.9035, 0.6999, 0.956, 0.7102, 0.9729, 0.6934, 0.9774, 0.686, 0.9658, 0.7102, 0.9729, 0.7171, 0.9834, 0.6982, 0.9864, 0.6934, 0.9774, 0.6924, 0.9447, 0.6999, 0.956, 0.686, 0.9658, 0.6766, 0.9538, 0.7171, 0.9834, 0.7198, 1.007, 0.7035, 1.007, 0.6982, 0.9864, 0.7106, 0.8586, 0.68, 0.8593, 0.6764, 0.8388, 0.7049, 0.8383, 0.68, 0.8593, 0.6628, 0.8686, 0.6566, 0.8428, 0.6764, 0.8388, 0.4732, 0.7204, 0.502, 0.7201, 0.5027, 0.7851, 0.4556, 0.7785, 0.369, 0.6734, 0.429, 0.7229, 0.408, 0.7701, 0.3129, 0.7381, 0.7135, 0.8737, 0.7106, 0.8586, 0.7049, 0.8383, 0.7122, 0.8488, 0.7071, 0.898, 0.7135, 0.8737, 0.7122, 0.8488, 0.7241, 0.859, 0.429, 0.7229, 0.4732, 0.7204, 0.4556, 0.7785, 0.408, 0.7701, 0.685, 0.9356, 0.6924, 0.9447, 0.6766, 0.9538, 0.6701, 0.9443, 0.3793, 0.8445, 0.4453, 0.8122, 0.4397, 0.9035, 0.3926, 0.9183, 0.3926, 0.9183, 0.4397, 0.9035, 0.4531, 0.9988, 0.3844, 0.9953, 0.6972, 0.7847, 0.7006, 0.7833, 0.6991, 0.7864, 0.6906, 0.7902, 0.5913, 0.6478, 0.574, 0.6482, 0.576, 0.6238, 0.5974, 0.63, 0.574, 0.6482, 0.563, 0.6471, 0.56, 0.6232, 0.576, 0.6238, 0.6906, 0.7902, 0.6991, 0.7864, 0.7033, 0.7975, 0.6947, 0.8001, 0.408, 0.7701, 0.4556, 0.7785, 0.4453, 0.8122, 0.3793, 0.8445, 0.7043, 0.9243, 0.7075, 0.9339, 0.6924, 0.9447, 0.685, 0.9356, 0.6701, 0.9443, 0.6766, 0.9538, 0.6618, 0.9612, 0.6545, 0.9534, 0.5014, 0.6615, 0.502, 0.7201, 0.4732, 0.7204, 0.4357, 0.6589, 0.563, 0.6471, 0.5402, 0.6361, 0.53, 0.6181, 0.56, 0.6232, 0.4821, 0.8934, 0.4863, 0.8564, 0.5034, 0.8559, 0.5038, 0.8897, 0.503, 0.8157, 0.503, 0.8196, 0.4954, 0.8206, 0.4906, 0.8177, 0.5029, 0.8069, 0.503, 0.8157, 0.4906, 0.8177, 0.4836, 0.8146, 0.4836, 0.8146, 0.4906, 0.8177, 0.4891, 0.8409, 0.4863, 0.8564, 0.4821, 0.8934, 0.4954, 0.8206, 0.503, 0.8196, 0.5031, 0.8304, 0.4945, 0.8318, 0.5033, 0.8409, 0.5034, 0.8559, 0.4863, 0.8564, 0.4891, 0.8409, 0.4891, 0.8409, 0.4945, 0.8318, 0.5031, 0.8304, 0.5033, 0.8409, 0.4906, 0.8177, 0.4954, 0.8206, 0.4945, 0.8318, 0.4891, 0.8409, 0.7033, 0.7975, 0.7217, 0.7921, 0.7237, 0.7996, 0.7057, 0.8058, 0.6991, 0.7864, 0.7176, 0.7823, 0.7217, 0.7921, 0.7033, 0.7975, 0.6969, 0.8074, 0.7057, 0.8058, 0.7076, 0.8129, 0.699, 0.8129, 0.6947, 0.8001, 0.7033, 0.7975, 0.7057, 0.8058, 0.6969, 0.8074, 0.2193, 0.8303, 0.2199, 0.8021, 0.2479, 0.8037, 0.2477, 0.8304, 0.2255, 0.6938, 0.2821, 0.6825, 0.2797, 0.7587, 0.2164, 0.7556, 0.1542, 0.6964, 0.1555, 0.6358, 0.2209, 0.6332, 0.2255, 0.6938, 0.2449, 0.9763, 0.2449, 0.9497, 0.2693, 0.9453, 0.2693, 0.9807, 0.7006, 0.7833, 0.7142, 0.7731, 0.7176, 0.7823, 0.6991, 0.7864, 0.7057, 0.8058, 0.7237, 0.7996, 0.7246, 0.8129, 0.7076, 0.8129, 0.136, 0.5719, 0.1219, 0.5335, 0.2027, 0.5236, 0.2015, 0.5629, 0.2255, 0.6938, 0.2209, 0.6332, 0.2815, 0.6346, 0.2821, 0.6825, 0.2193, 0.8303, 0.1909, 0.8292, 0.1941, 0.8063, 0.2199, 0.8021, 0.1852, 0.9904, 0.1893, 0.9205, 0.2296, 0.9305, 0.2296, 0.9703, 0.2015, 0.5629, 0.2027, 0.5236, 0.2871, 0.5304, 0.2853, 0.5707, 0.1618, 0.8242, 0.1421, 0.8198, 0.1586, 0.781, 0.1743, 0.7879, 0.1909, 0.8292, 0.1618, 0.8242, 0.1743, 0.7879, 0.1941, 0.8063, 0.2209, 0.6332, 0.2015, 0.5629, 0.2853, 0.5707, 0.2815, 0.6346, 0.1555, 0.6358, 0.136, 0.5719, 0.2015, 0.5629, 0.2209, 0.6332, 0.1585, 0.7507, 0.1516, 0.7596, 0.1542, 0.6964, 0.1606, 0.704, 0.1606, 0.704, 0.1542, 0.6964, 0.2255, 0.6938, 0.215, 0.7016, 0.2077, 0.7478, 0.2164, 0.7556, 0.1516, 0.7596, 0.1585, 0.7507, 0.215, 0.7016, 0.2255, 0.6938, 0.2164, 0.7556, 0.2077, 0.7478, 0.03369, 0.7939, 0.03307, 0.8059, 0.004398, 0.8029, 0.005676, 0.7907, 0.08961, 0.7844, 0.07057, 0.7355, 0.07684, 0.7332, 0.09857, 0.7807, 0.07735, 0.7237, 0.05915, 0.6783, 0.06291, 0.6793, 0.08568, 0.7201, 0.01964, 0.7318, 0.02363, 0.6852, 0.03541, 0.6854, 0.03395, 0.7336, 0.03369, 0.7939, 0.03377, 0.7426, 0.04433, 0.7417, 0.04734, 0.7939, 0.04357, 0.7327, 0.03864, 0.6826, 0.04179, 0.6799, 0.05184, 0.7323, 0.02416, 0.6813, 0.03703, 0.6816, 0.03541, 0.6854, 0.02363, 0.6852, 0.1065, 0.7772, 0.08476, 0.7298, 0.08988, 0.7274, 0.1157, 0.7732, 0.04734, 0.7939, 0.04433, 0.7417, 0.05332, 0.7418, 0.06066, 0.7933, 0.06766, 0.727, 0.05538, 0.6773, 0.05915, 0.6783, 0.07735, 0.7237, 0.004398, 0.8167, 0.004398, 0.8029, 0.03307, 0.8059, 0.03525, 0.82, 0.1157, 0.7732, 0.1207, 0.785, 0.1074, 0.7907, 0.1042, 0.7829, 0.1065, 0.7772, 0.04734, 0.7939, 0.04771, 0.806, 0.03307, 0.8059, 0.03369, 0.7939, 0.08961, 0.7844, 0.09397, 0.7961, 0.06221, 0.805, 0.06066, 0.7933, 0.06066, 0.7933, 0.06221, 0.805, 0.04771, 0.806, 0.04734, 0.7939, 0.004399, 0.8305, 0.004398, 0.8167, 0.03525, 0.82, 0.03744, 0.834, 0.1042, 0.7829, 0.1074, 0.7907, 0.09397, 0.7961, 0.08961, 0.7844, 0.09857, 0.7807, 0.06066, 0.7933, 0.05332, 0.7418, 0.07057, 0.7355, 0.08961, 0.7844, 0.0247, 0.6775, 0.03866, 0.6778, 0.03703, 0.6816, 0.02416, 0.6813, 0.03395, 0.7336, 0.03541, 0.6854, 0.03864, 0.6826, 0.04357, 0.7327, 0.05184, 0.7323, 0.04179, 0.6799, 0.05538, 0.6773, 0.06766, 0.727, 0.1065, 0.7772, 0.1042, 0.7829, 0.1025, 0.779, 0.1025, 0.779, 0.1042, 0.7829, 0.09857, 0.7807, 0.07684, 0.7332, 0.07706, 0.7284, 0.07955, 0.7286, 0.08082, 0.7315, 0.08476, 0.7298, 0.08082, 0.7315, 0.07955, 0.7286, 0.08105, 0.7268, 0.07735, 0.7237, 0.08105, 0.7268, 0.07955, 0.7286, 0.07706, 0.7284, 0.07735, 0.7237, 0.07706, 0.7284, 0.06908, 0.7312, 0.06766, 0.727, 0.07706, 0.7284, 0.07684, 0.7332, 0.07057, 0.7355, 0.06908, 0.7312, 0.05332, 0.7418, 0.05267, 0.737, 0.06908, 0.7312, 0.07057, 0.7355, 0.05267, 0.737, 0.05184, 0.7323, 0.06766, 0.727, 0.06908, 0.7312, 0.0182, 0.7403, 0.01895, 0.7361, 0.03371, 0.7381, 0.03377, 0.7426, 0.01895, 0.7361, 0.01964, 0.7318, 0.03395, 0.7336, 0.03371, 0.7381, 0.04433, 0.7417, 0.04388, 0.7372, 0.05267, 0.737, 0.05332, 0.7418, 0.04388, 0.7372, 0.04357, 0.7327, 0.05184, 0.7323, 0.05267, 0.737, 0.08568, 0.7201, 0.08784, 0.7238, 0.08105, 0.7268, 0.07735, 0.7237, 0.08784, 0.7238, 0.08988, 0.7274, 0.08476, 0.7298, 0.08105, 0.7268, 0.03377, 0.7426, 0.03371, 0.7381, 0.04388, 0.7372, 0.04433, 0.7417, 0.03371, 0.7381, 0.03395, 0.7336, 0.04357, 0.7327, 0.04388, 0.7372, 0.1065, 0.7772, 0.1025, 0.779, 0.08082, 0.7315, 0.08476, 0.7298, 0.1025, 0.779, 0.09857, 0.7807, 0.07684, 0.7332, 0.08082, 0.7315, 0.005676, 0.7907, 0.0182, 0.7403, 0.03377, 0.7426, 0.03369, 0.7939, 0.5297, 0.5279, 0.6244, 0.529, 0.6244, 0.7206, 0.5297, 0.7217, 0.435, 0.5268, 0.5297, 0.5279, 0.5297, 0.7217, 0.435, 0.7228, 0.5297, 0.5279, 0.5297, 0.7217, 0.6244, 0.7206, 0.6244, 0.529, 0.435, 0.5268, 0.435, 0.7228, 0.5297, 0.7217, 0.5297, 0.5279, 0.6244, 0.7206, 0.6244, 0.7206, 0.5297, 0.7217, 0.5297, 0.7217, 0.5297, 0.7217, 0.5297, 0.7217, 0.435, 0.7228, 0.435, 0.7228, 0.435, 0.7228, 0.435, 0.7228, 0.435, 0.5268, 0.435, 0.5268, 0.5297, 0.5279, 0.5297, 0.5279, 0.6244, 0.529, 0.6244, 0.529, 0.6244, 0.529, 0.6244, 0.529, 0.6244, 0.7206, 0.6244, 0.7206, 0.435, 0.5268, 0.435, 0.5268, 0.5297, 0.5279, 0.5297, 0.5279, 0.8247, 0.5775, 0.838, 0.551, 0.8463, 0.5546, 0.8457, 0.5826, 0.8681, 0.6195, 0.8555, 0.6542, 0.8404, 0.6478, 0.8419, 0.6149, 0.8825, 0.589, 0.8711, 0.6207, 0.8681, 0.6195, 0.8738, 0.5861, 0.8247, 0.5775, 0.8253, 0.6135, 0.8119, 0.6149, 0.8057, 0.5787, 0.8738, 0.5861, 0.8681, 0.6195, 0.8419, 0.6149, 0.8457, 0.5826, 0.8057, 0.5787, 0.8119, 0.6149, 0.7947, 0.6194, 0.7823, 0.587, 0.816, 0.6556, 0.8207, 0.6794, 0.8095, 0.6798, 0.8039, 0.6569, 0.8119, 0.6149, 0.816, 0.6556, 0.8039, 0.6569, 0.7947, 0.6194, 0.8711, 0.6207, 0.8578, 0.655, 0.8555, 0.6542, 0.8681, 0.6195, 0.8253, 0.6135, 0.8277, 0.6578, 0.816, 0.6556, 0.8119, 0.6149, 0.8559, 0.6801, 0.8391, 0.7079, 0.8386, 0.7076, 0.8543, 0.6795, 0.8578, 0.655, 0.8559, 0.6801, 0.8543, 0.6795, 0.8555, 0.6542, 0.8277, 0.6578, 0.8292, 0.6786, 0.8207, 0.6794, 0.816, 0.6556, 0.8555, 0.6542, 0.8543, 0.6795, 0.8393, 0.6785, 0.8404, 0.6478, 0.8292, 0.6786, 0.828, 0.7048, 0.8233, 0.7053, 0.8207, 0.6794, 0.8543, 0.6795, 0.8386, 0.7076, 0.8325, 0.7052, 0.8393, 0.6785, 0.8207, 0.6794, 0.8233, 0.7053, 0.8216, 0.706, 0.8095, 0.6798, 0.8393, 0.6785, 0.8325, 0.7052, 0.828, 0.7048, 0.8292, 0.6786, 0.8404, 0.6478, 0.8393, 0.6785, 0.8292, 0.6786, 0.8277, 0.6578, 0.8039, 0.6569, 0.8095, 0.6798, 0.8081, 0.6802, 0.8015, 0.6573, 0.8095, 0.6798, 0.8216, 0.706, 0.8212, 0.7063, 0.8081, 0.6802, 0.8419, 0.6149, 0.8404, 0.6478, 0.8277, 0.6578, 0.8253, 0.6135, 0.7947, 0.6194, 0.8039, 0.6569, 0.8015, 0.6573, 0.7916, 0.6206, 0.8457, 0.5826, 0.8419, 0.6149, 0.8253, 0.6135, 0.8247, 0.5775, 0.7823, 0.587, 0.7947, 0.6194, 0.7916, 0.6206, 0.7748, 0.5917, 0.8096, 0.5642, 0.8297, 0.5474, 0.838, 0.551, 0.8247, 0.5775, 0.8596, 0.7052, 0.8596, 0.6615, 0.8159, 0.6615, 0.8159, 0.7052, 0.8596, 0.6615, 0.8596, 0.6178, 0.8159, 0.6178, 0.8159, 0.6615, 0.8596, 0.6178, 0.8596, 0.5741, 0.8159, 0.5741, 0.8159, 0.6178, 0.8596, 0.5741, 0.8596, 0.5304, 0.8159, 0.5304, 0.8159, 0.5741, 0.9033, 0.6178, 0.9033, 0.5741, 0.8596, 0.5741, 0.8596, 0.6178, 0.8159, 0.6178, 0.8159, 0.5741, 0.7722, 0.5741, 0.7722, 0.6178])
me_character.materials.append(mat_material_001)
me_character.use_remesh_preserve_volume = False
me_character.use_remesh_preserve_attributes = False
me_character.use_mirror_vertex_groups = False
me_character.update()
me_character.normals_split_custom_set([tuple(v) for v in zip(*[iter([0.4485, -0.3756, 0.811, 0.4485, -0.3756, 0.811, 0.4485, -0.3756, 0.811, 0.4485, -0.3756, 0.811, 0.6915, -0.0574, -0.7201, 0.6915, -0.0574, -0.7201, 0.6915, -0.0574, -0.7201, 0.6915, -0.0574, -0.7201, 0.8623, -0.3616, 0.3545, 0.8623, -0.3616, 0.3545, 0.8623, -0.3616, 0.3545, 0.8623, -0.3616, 0.3545, 0.3356, 0.8956, 0.292, 0.3356, 0.8956, 0.292, 0.3356, 0.8956, 0.292, 0.3356, 0.8956, 0.292, 0.5021, 0.8082, -0.3076, 0.5021, 0.8082, -0.3076, 0.5021, 0.8082, -0.3076, 0.5021, 0.8082, -0.3076, 0.8865, -0.3937, -0.2432, 0.8865, -0.3937, -0.2432, 0.8865, -0.3937, -0.2432, 0.8865, -0.3937, -0.2432, 0.31, -0.9435, -0.1174, 0.31, -0.9435, -0.1174, 0.31, -0.9435, -0.1174, 0.31, -0.9435, -0.1174, 0.31, -0.9435, -0.1174, 0.8747, 0.318, -0.3657, 0.8747, 0.318, -0.3657, 0.8747, 0.318, -0.3657, 0.8747, 0.318, -0.3657, 0.8942, -0.1172, 0.432, 0.8942, -0.1172, 0.432, 0.8942, -0.1172, 0.432, 0.8942, -0.1172, 0.432, 0.5731, 0.2363, -0.7847, 0.5731, 0.2363, -0.7847, 0.5731, 0.2363, -0.7847, 0.5731, 0.2363, -0.7847, 0.4713, -0.266, 0.8409, 0.4713, -0.266, 0.8409, 0.4713, -0.266, 0.8409, 0.4713, -0.266, 0.8409, 0.3577, 0.3498, 0.8658, 0.3577, 0.3498, 0.8658, 0.3577, 0.3498, 0.8658, 0.3577, 0.3498, 0.8658, 0.6231, 0.5242, -0.5805, 0.6231, 0.5242, -0.5805, 0.6231, 0.5242, -0.5805, 0.6231, 0.5242, -0.5805, 0.9122, 0.1751, 0.3706, 0.9122, 0.1751, 0.3706, 0.9122, 0.1751, 0.3706, 0.9122, 0.1751, 0.3706, 0.745, 0.5671, -0.3514, 0.745, 0.5671, -0.3514, 0.745, 0.5671, -0.3514, 0.745, 0.5671, -0.3514, 0.5224, -0.8052, 0.2806, 0.5224, -0.8052, 0.2806, 0.5224, -0.8052, 0.2806, 0.5224, -0.8052, 0.2806, 0.5224, -0.8052, 0.2806, 0.366, -0.8833, 0.2931, 0.366, -0.8833, 0.2931, 0.366, -0.8833, 0.2931, 0.366, -0.8833, 0.2931, 0.8873, 0.4561, -0.06842, 0.8873, 0.4561, -0.06842, 0.8873, 0.4561, -0.06842, 0.8873, 0.4561, -0.06842, 0.9683, 0.04399, 0.2459, 0.9683, 0.04399, 0.2459, 0.9683, 0.04399, 0.2459, 0.9683, 0.04399, 0.2459, 0.5027, 0.864, -0.02793, 0.5027, 0.864, -0.02793, 0.5027, 0.864, -0.02793, 0.5027, 0.864, -0.02793, 0.8158, -0.3928, 0.4246, 0.8158, -0.3928, 0.4246, 0.8158, -0.3928, 0.4246, 0.8158, -0.3928, 0.4246, 0.6321, 0.5753, -0.5191, 0.6321, 0.5753, -0.5191, 0.6321, 0.5753, -0.5191, 0.6321, 0.5753, -0.5191, 0.7406, 0.3211, -0.5903, 0.7406, 0.3211, -0.5903, 0.7406, 0.3211, -0.5903, 0.7406, 0.3211, -0.5903, 0.3703, -0.8813, -0.2936, 0.3703, -0.8813, -0.2936, 0.3703, -0.8813, -0.2936, 0.3703, -0.8813, -0.2936, 0.7795, -0.1965, -0.5947, 0.7795, -0.1965, -0.5947, 0.7795, -0.1965, -0.5947, 0.7795, -0.1965, -0.5947, 0.6046, 0.6401, -0.4739, 0.6046, 0.6401, -0.4739, 0.6046, 0.6401, -0.4739, 0.6046, 0.6401, -0.4739, 0.3793, 0.9096, -0.1697, 0.3793, 0.9096, -0.1697, 0.3793, 0.9096, -0.1697, 0.3793, 0.9096, -0.1697, 0.7346, -0.5127, -0.4444, 0.7346, -0.5127, -0.4444, 0.7346, -0.5127, -0.4444, 0.7346, -0.5127, -0.4444, 0.3828, 0.9204, 0.07898, 0.3828, 0.9204, 0.07898, 0.3828, 0.9204, 0.07898, 0.3828, 0.9204, 0.07898, 0.4294, -0.8128, 0.3936, 0.4294, -0.8128, 0.3936, 0.4294, -0.8128, 0.3936, 0.4294, -0.8128, 0.3936, 0.6242, -0.7041, 0.3385, 0.6242, -0.7041, 0.3385, 0.6242, -0.7041, 0.3385, 0.6242, -0.7041, 0.3385, -0.6725, 0.7191, 0.1749, -0.6725, 0.7191, 0.1749, -0.6725, 0.7191, 0.1749, -0.6725, 0.7191, 0.1749, 0.559, 0.1629, 0.813, 0.559, 0.1629, 0.813, 0.559, 0.1629, 0.813, 0.559, 0.1629, 0.813, 0.6902, -0.1673, 0.704, 0.6902, -0.1673, 0.704, 0.6902, -0.1673, 0.704, 0.6902, -0.1673, 0.704, 0.8875, 0.4309, 0.1631, 0.8875, 0.4309, 0.1631, 0.8875, 0.4309, 0.1631, 0.8875, 0.4309, 0.1631, 0.6895, -0.7122, -0.1321, 0.6895, -0.7122, -0.1321, 0.6895, -0.7122, -0.1321, 0.6895, -0.7122, -0.1321, 0.2874, 0.8773, -0.3843, 0.2874, 0.8773, -0.3843, 0.2874, 0.8773, -0.3843, 0.2874, 0.8773, -0.3843, 0.2855, 0.8281, 0.4824, 0.2855, 0.8281, 0.4824, 0.2855, 0.8281, 0.4824, 0.2855, 0.8281, 0.4824, 0.4393, 0.06224, -0.8962, 0.4393, 0.06224, -0.8962, 0.4393, 0.06224, -0.8962, 0.4393, 0.06224, -0.8962, 0.6205, -0.2874, 0.7297, 0.6205, -0.2874, 0.7297, 0.6205, -0.2874, 0.7297, 0.6205, -0.2874, 0.7297, 0.4182, -0.8531, 0.3119, 0.4182, -0.8531, 0.3119, 0.4182, -0.8531, 0.3119, 0.4182, -0.8531, 0.3119, 0.4764, -0.3796, -0.7931, 0.4764, -0.3796, -0.7931, 0.4764, -0.3796, -0.7931, 0.4764, -0.3796, -0.7931, 0.4148, -0.05087, -0.9085, 0.4148, -0.05087, -0.9085, 0.4148, -0.05087, -0.9085, 0.4148, -0.05087, -0.9085, 0.8353, 0.5252, -0.1628, 0.8353, 0.5252, -0.1628, 0.8353, 0.5252, -0.1628, 0.8353, 0.5252, -0.1628, 0.8353, 0.5252, -0.1628, 0.3926, -0.9196, 0.01056, 0.3926, -0.9196, 0.01056, 0.3926, -0.9196, 0.01056, 0.3926, -0.9196, 0.01056, 0.2936, -0.8396, 0.457, 0.2936, -0.8396, 0.457, 0.2936, -0.8396, 0.457, 0.2936, -0.8396, 0.457, 0.1863, -0.6039, 0.775, 0.1863, -0.6039, 0.775, 0.1863, -0.6039, 0.775, 0.1863, -0.6039, 0.775, 0.9653, 0.09411, -0.2437, 0.9653, 0.09411, -0.2437, 0.9653, 0.09411, -0.2437, 0.9653, 0.09411, -0.2437, 0.9096, -0.1795, 0.3748, 0.9096, -0.1795, 0.3748, 0.9096, -0.1795, 0.3748, 0.9096, -0.1795, 0.3748, 0.8179, 0.333, 0.4692, 0.8179, 0.333, 0.4692, 0.8179, 0.333, 0.4692, 0.8179, 0.333, 0.4692, 0.4726, -0.8679, -0.1527, 0.4726, -0.8679, -0.1527, 0.4726, -0.8679, -0.1527, 0.4726, -0.8679, -0.1527, 0.9923, -0.1053, 0.0652, 0.9923, -0.1053, 0.0652, 0.9923, -0.1053, 0.0652, 0.9923, -0.1053, 0.0652, 0.2085, 0.9756, -0.06845, 0.2085, 0.9756, -0.06845, 0.2085, 0.9756, -0.06845, 0.2085, 0.9756, -0.06845, 0.2351, -0.9198, 0.3142, 0.2351, -0.9198, 0.3142, 0.2351, -0.9198, 0.3142, 0.2351, -0.9198, 0.3142, 0.975, 0.0009624, -0.2224, 0.975, 0.0009624, -0.2224, 0.975, 0.0009624, -0.2224, 0.975, 0.0009624, -0.2224, -2.169e-08, 0.0, 1.0, -2.169e-08, 0.0, 1.0, -2.169e-08, 0.0, 1.0, -2.169e-08, 0.0, 1.0, -0.08963, 0.9672, 0.2377, -0.08963, 0.9672, 0.2377, -0.08963, 0.9672, 0.2377, -0.08963, 0.9672, 0.2377, 0.2972, -0.9374, -0.1815, 0.2972, -0.9374, -0.1815, 0.2972, -0.9374, -0.1815, 0.2972, -0.9374, -0.1815, 0.994, -0.0302, 0.1052, 0.994, -0.0302, 0.1052, 0.994, -0.0302, 0.1052, 0.994, -0.0302, 0.1052, 0.308, -0.8658, -0.3943, 0.308, -0.8658, -0.3943, 0.308, -0.8658, -0.3943, 0.308, -0.8658, -0.3943, 0.2193, 0.9648, -0.1455, 0.2193, 0.9648, -0.1455, 0.2193, 0.9648, -0.1455, 0.2193, 0.9648, -0.1455, 1.727e-07, 0.0, -1.0, 1.727e-07, 0.0, -1.0, 1.727e-07, 0.0, -1.0, 1.727e-07, 0.0, -1.0, 0.204, -0.9737, 0.1016, 0.204, -0.9737, 0.1016, 0.204, -0.9737, 0.1016, 0.204, -0.9737, 0.1016, 0.3686, 0.8423, 0.3934, 0.3686, 0.8423, 0.3934, 0.3686, 0.8423, 0.3934, 0.3686, 0.8423, 0.3934, 0.2656, 0.885, 0.3824, 0.2656, 0.885, 0.3824, 0.2656, 0.885, 0.3824, 0.2656, 0.885, 0.3824, 0.2259, -0.9706, 0.083, 0.2259, -0.9706, 0.083, 0.2259, -0.9706, 0.083, 0.2259, -0.9706, 0.083, 0.8751, 0.03197, 0.4829, 0.8751, 0.03197, 0.4829, 0.8751, 0.03197, 0.4829, 0.8751, 0.03197, 0.4829, 0.889, 0.4571, -0.02514, 0.889, 0.4571, -0.02514, 0.889, 0.4571, -0.02514, 0.889, 0.4571, -0.02514, 0.9322, 0.0, -0.362, 0.9322, 0.0, -0.362, 0.9322, 0.0, -0.362, 0.9322, 0.0, -0.362, 0.9235, 0.0, 0.3836, 0.9235, 0.0, 0.3836, 0.9235, 0.0, 0.3836, 0.9235, 0.0, 0.3836, 0.948, -0.3009, 0.1041, 0.948, -0.3009, 0.1041, 0.948, -0.3009, 0.1041, 0.948, -0.3009, 0.1041, 0.2136, 0.002805, 0.9769, 0.2136, 0.002805, 0.9769, 0.2136, 0.002805, 0.9769, 0.2136, 0.002805, 0.9769, 0.1406, 0.9678, -0.2089, 0.1406, 0.9678, -0.2089, 0.1406, 0.9678, -0.2089, 0.1406, 0.9678, -0.2089, 0.2231, 0.9748, 0.007732, 0.2231, 0.9748, 0.007732, 0.2231, 0.9748, 0.007732, 0.2231, 0.9748, 0.007732, 0.3982, -0.0282, 0.9169, 0.3982, -0.0282, 0.9169, 0.3982, -0.0282, 0.9169, 0.3982, -0.0282, 0.9169, 0.1446, -0.9692, 0.1995, 0.1446, -0.9692, 0.1995, 0.1446, -0.9692, 0.1995, 0.1446, -0.9692, 0.1995, -0.07179, -0.956, 0.2844, -0.07179, -0.956, 0.2844, -0.07179, -0.956, 0.2844, -0.07179, -0.956, 0.2844, 0.9278, -0.1099, 0.3565, 0.9278, -0.1099, 0.3565, 0.9278, -0.1099, 0.3565, 0.9278, -0.1099, 0.3565, 0.1712, 0.9819, -0.08106, 0.1712, 0.9819, -0.08106, 0.1712, 0.9819, -0.08106, 0.1712, 0.9819, -0.08106, 0.1604, -0.9687, 0.1892, 0.1604, -0.9687, 0.1892, 0.1604, -0.9687, 0.1892, 0.1604, -0.9687, 0.1892, 0.1292, 0.9486, -0.2889, 0.1292, 0.9486, -0.2889, 0.1292, 0.9486, -0.2889, 0.1292, 0.9486, -0.2889, -0.9712, 0.109, 0.212, -0.9712, 0.109, 0.212, -0.9712, 0.109, 0.212, -0.9712, 0.109, 0.212, 0.08296, 0.9883, -0.1279, 0.08296, 0.9883, -0.1279, 0.08296, 0.9883, -0.1279, 0.08296, 0.9883, -0.1279, 0.08296, 0.9883, -0.1279, -0.04762, -0.9602, 0.2753, -0.04762, -0.9602, 0.2753, -0.04762, -0.9602, 0.2753, -0.04762, -0.9602, 0.2753, -0.2136, -0.002806, -0.9769, -0.2136, -0.002806, -0.9769, -0.2136, -0.002806, -0.9769, -0.2136, -0.002806, -0.9769, -0.04762, -0.9602, 0.2753, -0.04762, -0.9602, 0.2753, -0.04762, -0.9602, 0.2753, -0.04762, -0.9602, 0.2753, -0.9712, 0.109, 0.212, -0.9712, 0.109, 0.212, -0.9712, 0.109, 0.212, -0.9712, 0.109, 0.212, 0.08296, 0.9883, -0.1279, 0.08296, 0.9883, -0.1279, 0.08296, 0.9883, -0.1279, 0.08296, 0.9883, -0.1279, 0.08296, 0.9883, -0.1279, -0.121, -0.05398, -0.9912, -0.121, -0.05398, -0.9912, -0.121, -0.05398, -0.9912, -0.121, -0.05398, -0.9912, 0.9284, -0.1072, 0.3557, 0.9284, -0.1072, 0.3557, 0.9284, -0.1072, 0.3557, 0.9284, -0.1072, 0.3557, -0.04359, -0.9584, 0.282, -0.04359, -0.9584, 0.282, -0.04359, -0.9584, 0.282, -0.04359, -0.9584, 0.282, -0.1856, -0.07565, -0.9797, -0.1856, -0.07565, -0.9797, -0.1856, -0.07565, -0.9797, -0.1856, -0.07565, -0.9797, 0.08296, 0.9883, -0.1279, 0.08296, 0.9883, -0.1279, 0.08296, 0.9883, -0.1279, 0.08296, 0.9883, -0.1279, 0.08296, 0.9883, -0.1279, 0.08296, 0.9883, -0.1279, 0.06807, 0.9766, -0.2042, 0.06807, 0.9766, -0.2042, 0.06807, 0.9766, -0.2042, 0.06807, 0.9766, -0.2042, 0.107, 0.9934, -0.0424, 0.107, 0.9934, -0.0424, 0.107, 0.9934, -0.0424, 0.107, 0.9934, -0.0424, 0.09628, 0.9867, -0.1309, 0.09628, 0.9867, -0.1309, 0.09628, 0.9867, -0.1309, 0.09628, 0.9867, -0.1309, 0.1131, 0.9362, -0.3327, 0.1131, 0.9362, -0.3327, 0.1131, 0.9362, -0.3327, 0.1131, 0.9362, -0.3327, 0.1041, 0.9423, -0.3181, 0.1041, 0.9423, -0.3181, 0.1041, 0.9423, -0.3181, 0.1041, 0.9423, -0.3181, -0.1432, -0.14, -0.9797, -0.1432, -0.14, -0.9797, -0.1432, -0.14, -0.9797, -0.1432, -0.14, -0.9797, -0.1712, -0.1413, -0.9751, -0.1712, -0.1413, -0.9751, -0.1712, -0.1413, -0.9751, -0.1712, -0.1413, -0.9751, 0.3241, -0.01415, 0.9459, 0.3241, -0.01415, 0.9459, 0.3241, -0.01415, 0.9459, 0.3241, -0.01415, 0.9459, 0.3681, -0.02199, 0.9295, 0.3681, -0.02199, 0.9295, 0.3681, -0.02199, 0.9295, 0.3681, -0.02199, 0.9295, 0.08174, -0.9852, 0.1507, 0.08174, -0.9852, 0.1507, 0.08174, -0.9852, 0.1507, 0.08174, -0.9852, 0.1507, -0.02127, -0.9833, 0.1808, -0.02127, -0.9833, 0.1808, -0.02127, -0.9833, 0.1808, -0.02127, -0.9833, 0.1808, 0.2248, 0.9728, 0.0562, 0.2248, 0.9728, 0.0562, 0.2248, 0.9728, 0.0562, 0.2248, 0.9728, 0.0562, 0.2001, 0.9787, 0.04608, 0.2001, 0.9787, 0.04608, 0.2001, 0.9787, 0.04608, 0.2001, 0.9787, 0.04608, 0.07572, -0.9817, 0.1745, 0.07572, -0.9817, 0.1745, 0.07572, -0.9817, 0.1745, 0.07572, -0.9817, 0.1745, -0.01014, -0.9805, 0.1964, -0.01014, -0.9805, 0.1964, -0.01014, -0.9805, 0.1964, -0.01014, -0.9805, 0.1964, 0.1517, 0.9839, -0.09409, 0.1517, 0.9839, -0.09409, 0.1517, 0.9839, -0.09409, 0.1517, 0.9839, -0.09409, 0.1309, 0.9749, -0.1803, 0.1309, 0.9749, -0.1803, 0.1309, 0.9749, -0.1803, 0.1309, 0.9749, -0.1803, 0.2922, -0.006949, 0.9563, 0.2922, -0.006949, 0.9563, 0.2922, -0.006949, 0.9563, 0.2922, -0.006949, 0.9563, -0.9278, 0.1099, -0.3565, -0.9278, 0.1099, -0.3565, -0.9278, 0.1099, -0.3565, -0.9278, 0.1099, -0.3565, -0.9284, 0.1072, -0.3557, -0.9284, 0.1072, -0.3557, -0.9284, 0.1072, -0.3557, -0.9284, 0.1072, -0.3557, 0.9278, -0.1099, 0.3565, 0.9278, -0.1099, 0.3565, 0.9278, -0.1099, 0.3565, 0.9278, -0.1099, 0.3565, 0.9284, -0.1072, 0.3557, 0.9284, -0.1072, 0.3557, 0.9284, -0.1072, 0.3557, 0.9284, -0.1072, 0.3557, 0.06415, -0.8778, 0.4747, 0.06415, -0.8778, 0.4747, 0.06415, -0.8778, 0.4747, 0.06415, -0.8778, 0.4747, 0.06416, -0.8778, 0.4747, 0.06416, -0.8778, 0.4747, 0.06416, -0.8778, 0.4747, 0.06416, -0.8778, 0.4747, -0.3302, 0.01239, -0.9438, -0.3302, 0.01239, -0.9438, -0.3302, 0.01239, -0.9438, -0.3302, 0.01239, -0.9438, 0.05076, 0.9819, -0.1823, 0.05076, 0.9819, -0.1823, 0.05076, 0.9819, -0.1823, 0.05076, 0.9819, -0.1823, 0.3294, -0.01967, 0.944, 0.3294, -0.01967, 0.944, 0.3294, -0.01967, 0.944, 0.3294, -0.01967, 0.944, 0.05076, 0.9819, -0.1823, 0.05076, 0.9819, -0.1823, 0.05076, 0.9819, -0.1823, 0.05076, 0.9819, -0.1823, 0.06656, -0.1026, 0.9925, 0.06656, -0.1026, 0.9925, 0.06656, -0.1026, 0.9925, 0.06656, -0.1026, 0.9925, 0.4852, -0.8721, -0.06399, 0.4852, -0.8721, -0.06399, 0.4852, -0.8721, -0.06399, 0.4852, -0.8721, -0.06399, 0.9915, 0.01324, -0.1297, 0.9915, 0.01324, -0.1297, 0.9915, 0.01324, -0.1297, 0.9915, 0.01324, -0.1297, -0.899, 0.4097, -0.1548, -0.899, 0.4097, -0.1548, -0.899, 0.4097, -0.1548, -0.899, 0.4097, -0.1548, 0.403, -0.9082, -0.113, 0.403, -0.9082, -0.113, 0.403, -0.9082, -0.113, 0.403, -0.9082, -0.113, 0.4691, 0.8418, -0.2672, 0.4691, 0.8418, -0.2672, 0.4691, 0.8418, -0.2672, 0.4691, 0.8418, -0.2672, 0.6067, 0.7573, 0.2417, 0.6067, 0.7573, 0.2417, 0.6067, 0.7573, 0.2417, 0.6067, 0.7573, 0.2417, 0.5714, 0.8201, -0.03109, 0.5714, 0.8201, -0.03109, 0.5714, 0.8201, -0.03109, 0.5714, 0.8201, -0.03109, 0.9748, 0.1944, -0.1096, 0.9748, 0.1944, -0.1096, 0.9748, 0.1944, -0.1096, 0.9748, 0.1944, -0.1096, -0.7734, 0.631, -0.06029, -0.7734, 0.631, -0.06029, -0.7734, 0.631, -0.06029, -0.7734, 0.631, -0.06029, 0.8412, -0.5309, -0.1031, 0.8412, -0.5309, -0.1031, 0.8412, -0.5309, -0.1031, 0.8412, -0.5309, -0.1031, 0.9751, -0.2126, 0.06279, 0.9751, -0.2126, 0.06279, 0.9751, -0.2126, 0.06279, 0.9751, -0.2126, 0.06279, -0.83, 0.5517, 0.08197, -0.83, 0.5517, 0.08197, -0.83, 0.5517, 0.08197, -0.83, 0.5517, 0.08197, 0.5281, -0.8387, -0.1334, 0.5281, -0.8387, -0.1334, 0.5281, -0.8387, -0.1334, 0.5281, -0.8387, -0.1334, -0.71, 0.6571, -0.2532, -0.71, 0.6571, -0.2532, -0.71, 0.6571, -0.2532, -0.71, 0.6571, -0.2532, 0.5389, -0.8387, -0.07873, 0.5389, -0.8387, -0.07873, 0.5389, -0.8387, -0.07873, 0.5389, -0.8387, -0.07873, 0.6409, 0.7454, -0.1834, 0.6409, 0.7454, -0.1834, 0.6409, 0.7454, -0.1834, 0.6409, 0.7454, -0.1834, -0.979, -0.1703, -0.1118, -0.979, -0.1703, -0.1118, -0.979, -0.1703, -0.1118, -0.979, -0.1703, -0.1118, -0.9654, -0.215, -0.1477, -0.9654, -0.215, -0.1477, -0.9654, -0.215, -0.1477, -0.9654, -0.215, -0.1477, 0.9692, -0.2114, 0.1262, 0.9692, -0.2114, 0.1262, 0.9692, -0.2114, 0.1262, 0.9692, -0.2114, 0.1262, 0.8401, -0.5302, -0.115, 0.8401, -0.5302, -0.115, 0.8401, -0.5302, -0.115, 0.8401, -0.5302, -0.115, -0.9907, -0.05482, -0.1247, -0.9907, -0.05482, -0.1247, -0.9907, -0.05482, -0.1247, -0.9907, -0.05482, -0.1247, 0.9759, 0.1946, -0.09851, 0.9759, 0.1946, -0.09851, 0.9759, 0.1946, -0.09851, 0.9759, 0.1946, -0.09851, -0.999, -0.03383, -0.02922, -0.999, -0.03383, -0.02922, -0.999, -0.03383, -0.02922, -0.999, -0.03383, -0.02922, 0.9844, 0.01315, -0.1754, 0.9844, 0.01315, -0.1754, 0.9844, 0.01315, -0.1754, 0.9844, 0.01315, -0.1754, 0.09062, 0.09051, 0.9918, 0.09062, 0.09051, 0.9918, 0.09062, 0.09051, 0.9918, 0.09062, 0.09051, 0.9918, -0.9857, 0.0588, 0.1576, -0.9857, 0.0588, 0.1576, -0.9857, 0.0588, 0.1576, -0.9857, 0.0588, 0.1576, 0.0, 1.0, 0.0, 0.0, 1.0, 0.0, 0.0, 1.0, 0.0, 0.0, 1.0, 0.0, 0.9999, -0.01627, 0.0, 0.9999, -0.01627, 0.0, 0.9999, -0.01627, 0.0, 0.9999, -0.01627, 0.0, 0.0, -1.0, 0.0, 0.0, -1.0, 0.0, 0.0, -1.0, 0.0, 0.0, -1.0, 0.0, 0.0, 0.0, -1.0, 0.0, 0.0, -1.0, 0.0, 0.0, -1.0, 0.0, 0.0, -1.0, 0.0, 0.0, 1.0, 0.0, 0.0, 1.0, 0.0, 0.0, 1.0, 0.0, 0.0, 1.0, -0.4485, -0.3756, 0.811, -0.4485, -0.3756, 0.811, -0.4485, -0.3756, 0.811, -0.4485, -0.3756, 0.811, -0.6915, -0.0574, -0.7201, -0.6915, -0.0574, -0.7201, -0.6915, -0.0574, -0.7201, -0.6915, -0.0574, -0.7201, -0.8623, -0.3616, 0.3545, -0.8623, -0.3616, 0.3545, -0.8623, -0.3616, 0.3545, -0.8623, -0.3616, 0.3545, -0.3356, 0.8956, 0.292, -0.3356, 0.8956, 0.292, -0.3356, 0.8956, 0.292, -0.3356, 0.8956, 0.292, -0.5021, 0.8082, -0.3076, -0.5021, 0.8082, -0.3076, -0.5021, 0.8082, -0.3076, -0.5021, 0.8082, -0.3076, -0.8865, -0.3937, -0.2432, -0.8865, -0.3937, -0.2432, -0.8865, -0.3937, -0.2432, -0.8865, -0.3937, -0.2432, -0.31, -0.9435, -0.1174, -0.31, -0.9435, -0.1174, -0.31, -0.9435, -0.1174, -0.31, -0.9435, -0.1174, -0.31, -0.9435, -0.1174, -0.8747, 0.318, -0.3657, -0.8747, 0.318, -0.3657, -0.8747, 0.318, -0.3657, -0.8747, 0.318, -0.3657, -0.8942, -0.1172, 0.432, -0.8942, -0.1172, 0.432, -0.8942, -0.1172, 0.432, -0.8942, -0.1172, 0.432, -0.5731, 0.2363, -0.7847, -0.5731, 0.2363, -0.7847, -0.5731, 0.2363, -0.7847, -0.5731, 0.2363, -0.7847, -0.4713, -0.266, 0.8409, -0.4713, -0.266, 0.8409, -0.4713, -0.266, 0.8409, -0.4713, -0.266, 0.8409, -0.3577, 0.3498, 0.8658, -0.3577, 0.3498, 0.8658, -0.3577, 0.3498, 0.8658, -0.3577, 0.3498, 0.8658, -0.6231, 0.5242, -0.5805, -0.6231, 0.5242, -0.5805, -0.6231, 0.5242, -0.5805, -0.6231, 0.5242, -0.5805, -0.9122, 0.1751, 0.3706, -0.9122, 0.1751, 0.3706, -0.9122, 0.1751, 0.3706, -0.9122, 0.1751, 0.3706, -0.745, 0.5671, -0.3514, -0.745, 0.5671, -0.3514, -0.745, 0.5671, -0.3514, -0.745, 0.5671, -0.3514, -0.5224, -0.8052, 0.2806, -0.5224, -0.8052, 0.2806, -0.5224, -0.8052, 0.2806, -0.5224, -0.8052, 0.2806, -0.5224, -0.8052, 0.2806, -0.366, -0.8833, 0.2931, -0.366, -0.8833, 0.2931, -0.366, -0.8833, 0.2931, -0.366, -0.8833, 0.2931, -0.8873, 0.4561, -0.06842, -0.8873, 0.4561, -0.06842, -0.8873, 0.4561, -0.06842, -0.8873, 0.4561, -0.06842, -0.9683, 0.04399, 0.2459, -0.9683, 0.04399, 0.2459, -0.9683, 0.04399, 0.2459, -0.9683, 0.04399, 0.2459, -0.5027, 0.864, -0.02793, -0.5027, 0.864, -0.02793, -0.5027, 0.864, -0.02793, -0.5027, 0.864, -0.02793, -0.8158, -0.3928, 0.4246, -0.8158, -0.3928, 0.4246, -0.8158, -0.3928, 0.4246, -0.8158, -0.3928, 0.4246, -0.6321, 0.5753, -0.5191, -0.6321, 0.5753, -0.5191, -0.6321, 0.5753, -0.5191, -0.6321, 0.5753, -0.5191, -0.7406, 0.3211, -0.5903, -0.7406, 0.3211, -0.5903, -0.7406, 0.3211, -0.5903, -0.7406, 0.3211, -0.5903, -0.3703, -0.8813, -0.2936, -0.3703, -0.8813, -0.2936, -0.3703, -0.8813, -0.2936, -0.3703, -0.8813, -0.2936, -0.7795, -0.1965, -0.5947, -0.7795, -0.1965, -0.5947, -0.7795, -0.1965, -0.5947, -0.7795, -0.1965, -0.5947, -0.6046, 0.6401, -0.4739, -0.6046, 0.6401, -0.4739, -0.6046, 0.6401, -0.4739, -0.6046, 0.6401, -0.4739, -0.3793, 0.9096, -0.1697, -0.3793, 0.9096, -0.1697, -0.3793, 0.9096, -0.1697, -0.3793, 0.9096, -0.1697, -0.7346, -0.5127, -0.4444, -0.7346, -0.5127, -0.4444, -0.7346, -0.5127, -0.4444, -0.7346, -0.5127, -0.4444, -0.3828, 0.9204, 0.07898, -0.3828, 0.9204, 0.07898, -0.3828, 0.9204, 0.07898, -0.3828, 0.9204, 0.07898, -0.4294, -0.8128, 0.3936, -0.4294, -0.8128, 0.3936, -0.4294, -0.8128, 0.3936, -0.4294, -0.8128, 0.3936, -0.6242, -0.7041, 0.3385, -0.6242, -0.7041, 0.3385, -0.6242, -0.7041, 0.3385, -0.6242, -0.7041, 0.3385, 0.6725, 0.7191, 0.1749, 0.6725, 0.7191, 0.1749, 0.6725, 0.7191, 0.1749, 0.6725, 0.7191, 0.1749, -0.559, 0.1629, 0.813, -0.559, 0.1629, 0.813, -0.559, 0.1629, 0.813, -0.559, 0.1629, 0.813, -0.6902, -0.1673, 0.704, -0.6902, -0.1673, 0.704, -0.6902, -0.1673, 0.704, -0.6902, -0.1673, 0.704, -0.8875, 0.4309, 0.1631, -0.8875, 0.4309, 0.1631, -0.8875, 0.4309, 0.1631, -0.8875, 0.4309, 0.1631, -0.6895, -0.7122, -0.1321, -0.6895, -0.7122, -0.1321, -0.6895, -0.7122, -0.1321, -0.6895, -0.7122, -0.1321, -0.2874, 0.8773, -0.3843, -0.2874, 0.8773, -0.3843, -0.2874, 0.8773, -0.3843, -0.2874, 0.8773, -0.3843, -0.2855, 0.8281, 0.4824, -0.2855, 0.8281, 0.4824, -0.2855, 0.8281, 0.4824, -0.2855, 0.8281, 0.4824, -0.4393, 0.06224, -0.8962, -0.4393, 0.06224, -0.8962, -0.4393, 0.06224, -0.8962, -0.4393, 0.06224, -0.8962, -0.6205, -0.2874, 0.7297, -0.6205, -0.2874, 0.7297, -0.6205, -0.2874, 0.7297, -0.6205, -0.2874, 0.7297, -0.4182, -0.8531, 0.3119, -0.4182, -0.8531, 0.3119, -0.4182, -0.8531, 0.3119, -0.4182, -0.8531, 0.3119, -0.4764, -0.3796, -0.7931, -0.4764, -0.3796, -0.7931, -0.4764, -0.3796, -0.7931, -0.4764, -0.3796, -0.7931, -0.4148, -0.05087, -0.9085, -0.4148, -0.05087, -0.9085, -0.4148, -0.05087, -0.9085, -0.4148, -0.05087, -0.9085, -0.8353, 0.5252, -0.1628, -0.8353, 0.5252, -0.1628, -0.8353, 0.5252, -0.1628, -0.8353, 0.5252, -0.1628, -0.8353, 0.5252, -0.1628, -0.3926, -0.9196, 0.01056, -0.3926, -0.9196, 0.01056, -0.3926, -0.9196, 0.01056, -0.3926, -0.9196, 0.01056, -0.2936, -0.8396, 0.457, -0.2936, -0.8396, 0.457, -0.2936, -0.8396, 0.457, -0.2936, -0.8396, 0.457, -0.1863, -0.6039, 0.775, -0.1863, -0.6039, 0.775, -0.1863, -0.6039, 0.775, -0.1863, -0.6039, 0.775, -0.9653, 0.09411, -0.2437, -0.9653, 0.09411, -0.2437, -0.9653, 0.09411, -0.2437, -0.9653, 0.09411, -0.2437, -0.9096, -0.1795, 0.3748, -0.9096, -0.1795, 0.3748, -0.9096, -0.1795, 0.3748, -0.9096, -0.1795, 0.3748, -0.8179, 0.333, 0.4692, -0.8179, 0.333, 0.4692, -0.8179, 0.333, 0.4692, -0.8179, 0.333, 0.4692, -0.4726, -0.8679, -0.1527, -0.4726, -0.8679, -0.1527, -0.4726, -0.8679, -0.1527, -0.4726, -0.8679, -0.1527, -0.9923, -0.1053, 0.0652, -0.9923, -0.1053, 0.0652, -0.9923, -0.1053, 0.0652, -0.9923, -0.1053, 0.0652, -0.2085, 0.9756, -0.06845, -0.2085, 0.9756, -0.06845, -0.2085, 0.9756, -0.06845, -0.2085, 0.9756, -0.06845, -0.2351, -0.9198, 0.3142, -0.2351, -0.9198, 0.3142, -0.2351, -0.9198, 0.3142, -0.2351, -0.9198, 0.3142, -0.975, 0.0009624, -0.2224, -0.975, 0.0009624, -0.2224, -0.975, 0.0009624, -0.2224, -0.975, 0.0009624, -0.2224, 0.0, 0.0, 1.0, 0.0, 0.0, 1.0, 0.0, 0.0, 1.0, 0.0, 0.0, 1.0, 0.08963, 0.9672, 0.2377, 0.08963, 0.9672, 0.2377, 0.08963, 0.9672, 0.2377, 0.08963, 0.9672, 0.2377, -0.2972, -0.9374, -0.1815, -0.2972, -0.9374, -0.1815, -0.2972, -0.9374, -0.1815, -0.2972, -0.9374, -0.1815, -0.994, -0.0302, 0.1052, -0.994, -0.0302, 0.1052, -0.994, -0.0302, 0.1052, -0.994, -0.0302, 0.1052, -0.308, -0.8658, -0.3943, -0.308, -0.8658, -0.3943, -0.308, -0.8658, -0.3943, -0.308, -0.8658, -0.3943, -0.2193, 0.9648, -0.1455, -0.2193, 0.9648, -0.1455, -0.2193, 0.9648, -0.1455, -0.2193, 0.9648, -0.1455, 0.0, 0.0, -1.0, 0.0, 0.0, -1.0, 0.0, 0.0, -1.0, 0.0, 0.0, -1.0, -0.2068, -0.9724, 0.1082, -0.2068, -0.9724, 0.1082, -0.2068, -0.9724, 0.1082, -0.2068, -0.9724, 0.1082, -0.3704, 0.8387, 0.3994, -0.3704, 0.8387, 0.3994, -0.3704, 0.8387, 0.3994, -0.3704, 0.8387, 0.3994, -0.2656, 0.885, 0.3824, -0.2656, 0.885, 0.3824, -0.2656, 0.885, 0.3824, -0.2656, 0.885, 0.3824, -0.2259, -0.9706, 0.083, -0.2259, -0.9706, 0.083, -0.2259, -0.9706, 0.083, -0.2259, -0.9706, 0.083, -0.8751, 0.03197, 0.4829, -0.8751, 0.03197, 0.4829, -0.8751, 0.03197, 0.4829, -0.8751, 0.03197, 0.4829, -0.889, 0.4571, -0.02514, -0.889, 0.4571, -0.02514, -0.889, 0.4571, -0.02514, -0.889, 0.4571, -0.02514, -0.9322, 0.0, -0.362, -0.9322, 0.0, -0.362, -0.9322, 0.0, -0.362, -0.9322, 0.0, -0.362, -0.9235, 0.0, 0.3836, -0.9235, 0.0, 0.3836, -0.9235, 0.0, 0.3836, -0.9235, 0.0, 0.3836, -0.948, -0.3009, 0.1041, -0.948, -0.3009, 0.1041, -0.948, -0.3009, 0.1041, -0.948, -0.3009, 0.1041, -0.2136, 0.002805, 0.9769, -0.2136, 0.002805, 0.9769, -0.2136, 0.002805, 0.9769, -0.2136, 0.002805, 0.9769, -0.1406, 0.9678, -0.2089, -0.1406, 0.9678, -0.2089, -0.1406, 0.9678, -0.2089, -0.1406, 0.9678, -0.2089, -0.2231, 0.9748, 0.007731, -0.2231, 0.9748, 0.007731, -0.2231, 0.9748, 0.007731, -0.2231, 0.9748, 0.007731, -0.3982, -0.0282, 0.9169, -0.3982, -0.0282, 0.9169, -0.3982, -0.0282, 0.9169, -0.3982, -0.0282, 0.9169, -0.1446, -0.9692, 0.1995, -0.1446, -0.9692, 0.1995, -0.1446, -0.9692, 0.1995, -0.1446, -0.9692, 0.1995, 0.07179, -0.956, 0.2844, 0.07179, -0.956, 0.2844, 0.07179, -0.956, 0.2844, 0.07179, -0.956, 0.2844, -0.9278, -0.1099, 0.3565, -0.9278, -0.1099, 0.3565, -0.9278, -0.1099, 0.3565, -0.9278, -0.1099, 0.3565, -0.1712, 0.9819, -0.08106, -0.1712, 0.9819, -0.08106, -0.1712, 0.9819, -0.08106, -0.1712, 0.9819, -0.08106, -0.1604, -0.9687, 0.1892, -0.1604, -0.9687, 0.1892, -0.1604, -0.9687, 0.1892, -0.1604, -0.9687, 0.1892, -0.1292, 0.9486, -0.2889, -0.1292, 0.9486, -0.2889, -0.1292, 0.9486, -0.2889, -0.1292, 0.9486, -0.2889, 0.9712, 0.109, 0.212, 0.9712, 0.109, 0.212, 0.9712, 0.109, 0.212, 0.9712, 0.109, 0.212, -0.08296, 0.9883, -0.1279, -0.08296, 0.9883, -0.1279, -0.08296, 0.9883, -0.1279, -0.08296, 0.9883, -0.1279, -0.08296, 0.9883, -0.1279, 0.04762, -0.9602, 0.2753, 0.04762, -0.9602, 0.2753, 0.04762, -0.9602, 0.2753, 0.04762, -0.9602, 0.2753, 0.2136, -0.002806, -0.9769, 0.2136, -0.002806, -0.9769, 0.2136, -0.002806, -0.9769, 0.2136, -0.002806, -0.9769, 0.04762, -0.9602, 0.2753, 0.04762, -0.9602, 0.2753, 0.04762, -0.9602, 0.2753, 0.04762, -0.9602, 0.2753, 0.9712, 0.109, 0.212, 0.9712, 0.109, 0.212, 0.9712, 0.109, 0.212, 0.9712, 0.109, 0.212, -0.08296, 0.9883, -0.1279, -0.08296, 0.9883, -0.1279, -0.08296, 0.9883, -0.1279, -0.08296, 0.9883, -0.1279, -0.08296, 0.9883, -0.1279, 0.121, -0.05398, -0.9912, 0.121, -0.05398, -0.9912, 0.121, -0.05398, -0.9912, 0.121, -0.05398, -0.9912, -0.9284, -0.1072, 0.3557, -0.9284, -0.1072, 0.3557, -0.9284, -0.1072, 0.3557, -0.9284, -0.1072, 0.3557, 0.04359, -0.9584, 0.282, 0.04359, -0.9584, 0.282, 0.04359, -0.9584, 0.282, 0.04359, -0.9584, 0.282, 0.1856, -0.07565, -0.9797, 0.1856, -0.07565, -0.9797, 0.1856, -0.07565, -0.9797, 0.1856, -0.07565, -0.9797, -0.08296, 0.9883, -0.1279, -0.08296, 0.9883, -0.1279, -0.08296, 0.9883, -0.1279, -0.08296, 0.9883, -0.1279, -0.08296, 0.9883, -0.1279, -0.08296, 0.9883, -0.1279, -0.06807, 0.9766, -0.2042, -0.06807, 0.9766, -0.2042, -0.06807, 0.9766, -0.2042, -0.06807, 0.9766, -0.2042, -0.107, 0.9934, -0.0424, -0.107, 0.9934, -0.0424, -0.107, 0.9934, -0.0424, -0.107, 0.9934, -0.0424, -0.09628, 0.9867, -0.1309, -0.09628, 0.9867, -0.1309, -0.09628, 0.9867, -0.1309, -0.09628, 0.9867, -0.1309, -0.1131, 0.9362, -0.3327, -0.1131, 0.9362, -0.3327, -0.1131, 0.9362, -0.3327, -0.1131, 0.9362, -0.3327, -0.1041, 0.9423, -0.3181, -0.1041, 0.9423, -0.3181, -0.1041, 0.9423, -0.3181, -0.1041, 0.9423, -0.3181, 0.1432, -0.14, -0.9797, 0.1432, -0.14, -0.9797, 0.1432, -0.14, -0.9797, 0.1432, -0.14, -0.9797, 0.1712, -0.1413, -0.9751, 0.1712, -0.1413, -0.9751, 0.1712, -0.1413, -0.9751, 0.1712, -0.1413, -0.9751, -0.3241, -0.01415, 0.9459, -0.3241, -0.01415, 0.9459, -0.3241, -0.01415, 0.9459, -0.3241, -0.01415, 0.9459, -0.3681, -0.02199, 0.9295, -0.3681, -0.02199, 0.9295, -0.3681, -0.02199, 0.9295, -0.3681, -0.02199, 0.9295, -0.08174, -0.9852, 0.1507, -0.08174, -0.9852, 0.1507, -0.08174, -0.9852, 0.1507, -0.08174, -0.9852, 0.1507, 0.02127, -0.9833, 0.1808, 0.02127, -0.9833, 0.1808, 0.02127, -0.9833, 0.1808, 0.02127, -0.9833, 0.1808, -0.2248, 0.9728, 0.0562, -0.2248, 0.9728, 0.0562, -0.2248, 0.9728, 0.0562, -0.2248, 0.9728, 0.0562, -0.2001, 0.9787, 0.04608, -0.2001, 0.9787, 0.04608, -0.2001, 0.9787, 0.04608, -0.2001, 0.9787, 0.04608, -0.07572, -0.9817, 0.1745, -0.07572, -0.9817, 0.1745, -0.07572, -0.9817, 0.1745, -0.07572, -0.9817, 0.1745, 0.01014, -0.9805, 0.1964, 0.01014, -0.9805, 0.1964, 0.01014, -0.9805, 0.1964, 0.01014, -0.9805, 0.1964, -0.1517, 0.9839, -0.09409, -0.1517, 0.9839, -0.09409, -0.1517, 0.9839, -0.09409, -0.1517, 0.9839, -0.09409, -0.1309, 0.9749, -0.1803, -0.1309, 0.9749, -0.1803, -0.1309, 0.9749, -0.1803, -0.1309, 0.9749, -0.1803, -0.2922, -0.006949, 0.9563, -0.2922, -0.006949, 0.9563, -0.2922, -0.006949, 0.9563, -0.2922, -0.006949, 0.9563, 0.9278, 0.1099, -0.3565, 0.9278, 0.1099, -0.3565, 0.9278, 0.1099, -0.3565, 0.9278, 0.1099, -0.3565, 0.9284, 0.1072, -0.3557, 0.9284, 0.1072, -0.3557, 0.9284, 0.1072, -0.3557, 0.9284, 0.1072, -0.3557, -0.9278, -0.1099, 0.3565, -0.9278, -0.1099, 0.3565, -0.9278, -0.1099, 0.3565, -0.9278, -0.1099, 0.3565, -0.9284, -0.1072, 0.3557, -0.9284, -0.1072, 0.3557, -0.9284, -0.1072, 0.3557, -0.9284, -0.1072, 0.3557, -0.06415, -0.8778, 0.4747, -0.06415, -0.8778, 0.4747, -0.06415, -0.8778, 0.4747, -0.06415, -0.8778, 0.4747, -0.06416, -0.8778, 0.4747, -0.06416, -0.8778, 0.4747, -0.06416, -0.8778, 0.4747, -0.06416, -0.8778, 0.4747, 0.3302, 0.01239, -0.9438, 0.3302, 0.01239, -0.9438, 0.3302, 0.01239, -0.9438, 0.3302, 0.01239, -0.9438, -0.05076, 0.9819, -0.1823, -0.05076, 0.9819, -0.1823, -0.05076, 0.9819, -0.1823, -0.05076, 0.9819, -0.1823, -0.3294, -0.01967, 0.944, -0.3294, -0.01967, 0.944, -0.3294, -0.01967, 0.944, -0.3294, -0.01967, 0.944, -0.05076, 0.9819, -0.1823, -0.05076, 0.9819, -0.1823, -0.05076, 0.9819, -0.1823, -0.05076, 0.9819, -0.1823, -0.06656, -0.1026, 0.9925, -0.06656, -0.1026, 0.9925, -0.06656, -0.1026, 0.9925, -0.06656, -0.1026, 0.9925, -0.4852, -0.8721, -0.06399, -0.4852, -0.8721, -0.06399, -0.4852, -0.8721, -0.06399, -0.4852, -0.8721, -0.06399, -0.9915, 0.01324, -0.1297, -0.9915, 0.01324, -0.1297, -0.9915, 0.01324, -0.1297, -0.9915, 0.01324, -0.1297, 0.899, 0.4097, -0.1548, 0.899, 0.4097, -0.1548, 0.899, 0.4097, -0.1548, 0.899, 0.4097, -0.1548, -0.403, -0.9082, -0.113, -0.403, -0.9082, -0.113, -0.403, -0.9082, -0.113, -0.403, -0.9082, -0.113, -0.4691, 0.8418, -0.2672, -0.4691, 0.8418, -0.2672, -0.4691, 0.8418, -0.2672, -0.4691, 0.8418, -0.2672, -0.6067, 0.7573, 0.2417, -0.6067, 0.7573, 0.2417, -0.6067, 0.7573, 0.2417, -0.6067, 0.7573, 0.2417, -0.5714, 0.8201, -0.03109, -0.5714, 0.8201, -0.03109, -0.5714, 0.8201, -0.03109, -0.5714, 0.8201, -0.03109, -0.9748, 0.1944, -0.1096, -0.9748, 0.1944, -0.1096, -0.9748, 0.1944, -0.1096, -0.9748, 0.1944, -0.1096, 0.7734, 0.631, -0.06029, 0.7734, 0.631, -0.06029, 0.7734, 0.631, -0.06029, 0.7734, 0.631, -0.06029, -0.8412, -0.5309, -0.1031, -0.8412, -0.5309, -0.1031, -0.8412, -0.5309, -0.1031, -0.8412, -0.5309, -0.1031, -0.9751, -0.2126, 0.06279, -0.9751, -0.2126, 0.06279, -0.9751, -0.2126, 0.06279, -0.9751, -0.2126, 0.06279, 0.83, 0.5517, 0.08197, 0.83, 0.5517, 0.08197, 0.83, 0.5517, 0.08197, 0.83, 0.5517, 0.08197, -0.5281, -0.8387, -0.1334, -0.5281, -0.8387, -0.1334, -0.5281, -0.8387, -0.1334, -0.5281, -0.8387, -0.1334, 0.71, 0.6571, -0.2532, 0.71, 0.6571, -0.2532, 0.71, 0.6571, -0.2532, 0.71, 0.6571, -0.2532, -0.5389, -0.8387, -0.07873, -0.5389, -0.8387, -0.07873, -0.5389, -0.8387, -0.07873, -0.5389, -0.8387, -0.07873, -0.6409, 0.7454, -0.1834, -0.6409, 0.7454, -0.1834, -0.6409, 0.7454, -0.1834, -0.6409, 0.7454, -0.1834, 0.979, -0.1703, -0.1118, 0.979, -0.1703, -0.1118, 0.979, -0.1703, -0.1118, 0.979, -0.1703, -0.1118, 0.9654, -0.215, -0.1477, 0.9654, -0.215, -0.1477, 0.9654, -0.215, -0.1477, 0.9654, -0.215, -0.1477, -0.9692, -0.2114, 0.1262, -0.9692, -0.2114, 0.1262, -0.9692, -0.2114, 0.1262, -0.9692, -0.2114, 0.1262, -0.8401, -0.5302, -0.115, -0.8401, -0.5302, -0.115, -0.8401, -0.5302, -0.115, -0.8401, -0.5302, -0.115, 0.9907, -0.05482, -0.1247, 0.9907, -0.05482, -0.1247, 0.9907, -0.05482, -0.1247, 0.9907, -0.05482, -0.1247, -0.9759, 0.1946, -0.09851, -0.9759, 0.1946, -0.09851, -0.9759, 0.1946, -0.09851, -0.9759, 0.1946, -0.09851, 0.999, -0.03383, -0.02922, 0.999, -0.03383, -0.02922, 0.999, -0.03383, -0.02922, 0.999, -0.03383, -0.02922, -0.9844, 0.01315, -0.1754, -0.9844, 0.01315, -0.1754, -0.9844, 0.01315, -0.1754, -0.9844, 0.01315, -0.1754, -0.09062, 0.09051, 0.9918, -0.09062, 0.09051, 0.9918, -0.09062, 0.09051, 0.9918, -0.09062, 0.09051, 0.9918, 0.9857, 0.0588, 0.1576, 0.9857, 0.0588, 0.1576, 0.9857, 0.0588, 0.1576, 0.9857, 0.0588, 0.1576, 0.0, 1.0, 0.0, 0.0, 1.0, 0.0, 0.0, 1.0, 0.0, 0.0, 1.0, 0.0, -0.9999, -0.01627, 0.0, -0.9999, -0.01627, 0.0, -0.9999, -0.01627, 0.0, -0.9999, -0.01627, 0.0, 0.0, -1.0, 0.0, 0.0, -1.0, 0.0, 0.0, -1.0, 0.0, 0.0, -1.0, 0.0, 0.0, 0.0, -1.0, 0.0, 0.0, -1.0, 0.0, 0.0, -1.0, 0.0, 0.0, -1.0, 0.0, 0.0, 1.0, 0.0, 0.0, 1.0, 0.0, 0.0, 1.0, 0.0, 0.0, 1.0])] * 3)])
arm_root = bpy.data.armatures.new('Root')  # bones are not reproduced

# ---- objects
ob_cube = bpy.data.objects.new('Cube', me_character)
ob_root = bpy.data.objects.new('Root', arm_root)

# ---- transforms, parenting, visibility, modifiers, constraints
ob_cube.location = (0.01236, -0.1996, 12.01)
ob_cube.scale = (1.585, 1.585, 1.585)
ob_cube.lock_rotations_4d = False
ob_cube.empty_display_type = 'ARROWS'
ob_cube.lineart.crease_threshold = 0.0
ob_root.location = (0.06555, -3.572, -2.092)
ob_root.rotation_euler = (1.57, -0.02, 0.05649)
ob_root.scale = (3.403, 3.403, 3.403)

# ---- collection membership
scene.collection.objects.link(ob_cube)
scene.collection.objects.link(ob_root)

# ---- scene / render settings (as saved in the file)
scene.frame_start = 1; scene.frame_end = 250; scene.frame_set(250)
scene.render.engine = 'BLENDER_EEVEE_NEXT'
scene.cycles.use_denoising = False
scene.cycles.samples = 128
scene.cycles.sampling_pattern = 'TABULATED_SOBOL'
scene.cycles.use_adaptive_sampling = False
scene.cycles.use_light_tree = False
scene.view_settings.view_transform = 'Filmic'
bpy.context.view_layer.update()

# ---- added for rendering (the .blend has no active camera and no usable light): camera, sun
cam_auto = bpy.data.cameras.new('AutoCamera')
cam_auto.lens = 50.0
cam_auto.sensor_width = 36.0
cam_auto.clip_end = 1000.0
ob_auto_camera = bpy.data.objects.new('AutoCamera', cam_auto)
scene.collection.objects.link(ob_auto_camera)
ob_auto_camera.location = (16.5779, -23.6422, 18.2459)
ob_auto_camera.rotation_euler = (1.09748, -7.21219e-08, 0.694738)
scene.camera = ob_auto_camera
light_auto_sun = bpy.data.lights.new('AutoSun', 'SUN')
light_auto_sun.energy = 3.0
light_auto_sun.angle = 0.0523599
ob_auto_sun = bpy.data.objects.new('AutoSun', light_auto_sun)
scene.collection.objects.link(ob_auto_sun)
ob_auto_sun.rotation_euler = (0.872665, 0.174533, 0.523599)
bpy.context.view_layer.update()
